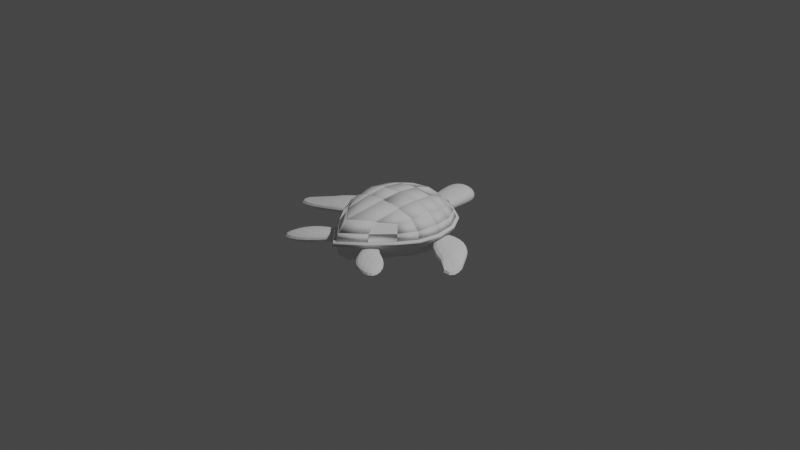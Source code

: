 # Source: Turtle.blend  (saved by Blender 3.3.6; exported with 4.5.12 LTS)
import bpy
from mathutils import Matrix  # noqa: F401  (used for matrix-valued properties, if any)

bpy.ops.wm.read_factory_settings(use_empty=True)
scene = bpy.context.scene
scene.name = 'Scene'

# ---- collections
col_collection = bpy.data.collections.new('Collection'); scene.collection.children.link(col_collection)

# ---- world
world_world = bpy.data.worlds.new('World'); scene.world = world_world
world_world.use_nodes = True; world_world.node_tree.nodes.clear()
_N = world_world.node_tree.nodes; _L = world_world.node_tree.links
n0 = _N.new('ShaderNodeOutputWorld'); n0.name = 'World Output'; n0.location = (300, 300)
n1 = _N.new('ShaderNodeBackground'); n1.name = 'Background'; n1.location = (10, 300)
n1.inputs[0].default_value = (0.05088, 0.05088, 0.05088, 1.0)
_L.new(n1.outputs[0], n0.inputs[0])
n0.is_active_output = True
world_world.color = (0.05088, 0.05088, 0.05088)
world_world.use_sun_shadow = False
world_world.sun_shadow_jitter_overblur = 0.0

# ---- cameras
cam_camera = bpy.data.cameras.new('Camera')
cam_camera.clip_end = 100.0
cam_camera.ortho_scale = 7.314

# ---- lights
light_light = bpy.data.lights.new('Light', 'POINT')
light_light.transmission_factor = 0.0
light_light.energy = 1000.0
light_light.shadow_soft_size = 0.1
light_light.shadow_maximum_resolution = 0.006
light_light.use_absolute_resolution = True

# ---- meshes
me_cubo_004 = bpy.data.meshes.new('Cubo.004')
me_cubo_004.from_pydata([(0.3224, -0.3224, -0.3224), (0.3224, -0.3224, 0.3224), (0.3224, 0.3224, -0.3224), (0.3224, 0.3224, 0.3224), (0.1913, 0.3695, -0.3695), (8.698e-09, 0.3931, -0.3931), (-5.115e-09, 0.3931, 0.3931), (0.1913, 0.3695, 0.3695), (0.3695, 0.3695, 0.1913), (0.3931, 0.3931, -1.37e-09), (0.3695, 0.3695, -0.1913), (0.3695, -0.1913, -0.3695), (0.3931, -1.351e-08, -0.3931), (0.3695, 0.1913, -0.3695), (0.3695, 0.1913, 0.3695), (0.3931, -3.901e-09, 0.3931), (0.3695, -0.1913, 0.3695), (0.3695, -0.3695, 0.1913), (0.3931, -0.3931, -1.37e-09), (0.3695, -0.3695, -0.1913), (-9.319e-09, -0.6586, -0.3931), (0.1913, -0.4722, -0.3695), (0.1913, -0.4722, 0.3695), (-2.113e-09, -0.6586, 0.3931), (1.47e-08, 0.5042, -0.2148), (4.494e-09, 0.5414, 0.07406), (-5.115e-09, 0.5042, 0.2148), (0.2039, 0.4701, -0.2039), (0.2148, 0.5042, 5.237e-09), (0.2039, 0.4701, 0.2039), (0.4701, 0.2039, -0.2039), (0.5042, 0.2148, -5.574e-09), (0.4701, 0.2039, 0.2039), (0.5042, -2.132e-08, -0.2148), (0.5414, -1.111e-08, 4.035e-09), (0.5042, 9.033e-10, 0.2148), (0.4701, -0.2039, -0.2039), (0.5042, -0.2148, 5.237e-09), (0.4701, -0.2039, 0.2039), (0.2039, -0.5729, -0.2039), (0.2148, -0.6069, -5.574e-09), (0.2039, -0.5729, 0.2039), (-1.773e-08, -0.7697, -0.2148), (-7.518e-09, -0.8069, 3.435e-09), (2.091e-09, -0.7697, 0.2148), (-6.317e-09, 0.2148, -0.5042), (0.2039, 0.2039, -0.4701), (-1.512e-09, -6.303e-09, -0.5414), (0.2148, -1.499e-09, -0.5042), (6.295e-09, -0.2148, -0.5042), (0.2039, -0.2039, -0.4701), (0.2039, 0.2039, 0.4701), (5.695e-09, 0.2148, 0.5042), (0.2148, -1.651e-08, 0.5042), (-2.113e-09, -1.171e-08, 0.5414), (0.2039, -0.2039, 0.4701), (-1.232e-08, -0.2148, 0.5042), (0.3859, 0.3859, 0.05812), (0.3859, -0.3859, 0.05812), (1.574e-09, 0.5301, 0.1393), (0.2115, 0.4938, 0.06195), (0.4938, 0.2115, 0.06195), (0.5301, -7.458e-09, 0.06527), (0.4938, -0.2115, 0.06195), (0.2115, -0.5966, 0.06195), (-4.598e-09, -0.7956, 0.06527), (0.1928, 0.371, 0.3784), (0.324, 0.324, 0.3314), (0.371, 0.1928, 0.3784), (0.2054, 0.2054, 0.4791), (0.0007005, 0.3953, 0.4057), (0.192, 0.3716, 0.3821), (0.2046, 0.2061, 0.4827), (0.0007005, 0.217, 0.5168), (0.000949, 0.3978, 0.4038), (0.1922, 0.3742, 0.3801), (0.000949, 0.5089, 0.2255), (0.2048, 0.4748, 0.2146), (1.574e-09, 0.5387, 0.1393), (-5.115e-09, 0.5128, 0.2148), (0.2039, 0.4787, 0.2039), (0.2115, 0.5025, 0.06195), (0.1919, 0.3705, 0.3717), (0.3231, 0.3234, 0.3247), (0.3701, 0.3705, 0.1936), (0.2045, 0.4711, 0.2061), (0.3253, 0.3242, 0.3288), (0.3723, 0.3712, 0.1977), (0.3723, 0.1931, 0.3759), (0.4729, 0.2056, 0.2103), (0.4966, 0.2132, 0.06397), (0.4729, 0.2056, 0.2059), (0.3722, 0.3712, 0.1933), (0.3887, 0.3876, 0.06015), (0.2136, 0.4971, 0.06437), (0.206, 0.4734, 0.2063), (0.3715, 0.3728, 0.1937), (0.388, 0.3892, 0.06055), (0.4941, 0.2115, 0.06213), (0.4704, 0.2039, 0.2041), (0.5045, 5.076e-05, 0.215), (0.5303, 5.075e-05, 0.06546), (0.5312, -0.0001927, 0.06597), (0.5053, -0.0001927, 0.2155), (0.4712, -0.2041, 0.2046), (0.4949, -0.2117, 0.06264), (0.3725, 0.1919, 0.3762), (0.3961, 0.0006032, 0.3999), (0.4731, 0.2045, 0.2107), (0.5072, 0.0006032, 0.2216), (0.3934, -6.816e-05, 0.3938), (0.3698, -0.1914, 0.3702), (0.5045, -6.815e-05, 0.2156), (0.4704, -0.2039, 0.2046), (0.3713, 0.1919, 0.3802), (0.3949, 0.0005953, 0.4038), (0.2057, 0.2045, 0.4808), (0.2167, 0.0005953, 0.5149), (0.193, 0.3712, 0.3796), (0.3242, 0.3242, 0.3326), (0.3712, 0.193, 0.3796), (0.2056, 0.2056, 0.4803), (0.0006857, 0.3952, 0.4055), (0.192, 0.3716, 0.3818), (0.2046, 0.206, 0.4825), (0.0006858, 0.217, 0.5165), (0.2042, 0.2042, 0.4759), (0.0002801, 0.2151, 0.51), (0.2151, 0.0002801, 0.51), (0.0002801, 0.0002801, 0.5472), (0.2147, 9.964e-05, 0.5021), (-9.966e-05, 9.964e-05, 0.5393), (0.2038, -0.2038, 0.468), (-9.967e-05, -0.2147, 0.5021), (0.3957, -0.0008506, 0.4084), (0.3721, -0.1921, 0.3848), (0.2175, -0.0008506, 0.5195), (0.2065, -0.2047, 0.4854), (0.3698, -0.1915, 0.3709), (0.3227, -0.3226, 0.3239), (0.1916, -0.4724, 0.3709), (0.2042, -0.2041, 0.4716), (0.3675, -0.1901, 0.3651), (0.3205, -0.3212, 0.3181), (0.3675, -0.3683, 0.1869), (0.4682, -0.2027, 0.1995), (0.3699, -0.1915, 0.3704), (0.3228, -0.3227, 0.3233), (0.3699, -0.3697, 0.1922), (0.4705, -0.2041, 0.2048), (0.4948, -0.2121, 0.06267), (0.4711, -0.2045, 0.2046), (0.3704, -0.3701, 0.192), (0.3869, -0.3865, 0.05885), (0.3224, -0.3224, 0.3224), (0.3695, -0.3695, 0.1913), (0.1913, -0.4722, 0.3695), (0.2039, -0.5729, 0.2039), (0.2168, -0.6009, 0.06588), (0.2091, -0.5772, 0.2078), (0.3747, -0.3737, 0.1952), (0.3912, -0.3902, 0.06206), (0.2163, -0.6005, 0.0655), (0.2086, -0.5767, 0.2074), (0.3742, -0.3733, 0.1948), (0.3907, -0.3898, 0.06167), (0.2155, -0.5998, 0.06494), (0.2079, -0.5761, 0.2069), (0.3735, -0.3727, 0.1943), (0.3899, -0.3892, 0.06111), (0.2137, -0.5989, 0.06356), (0.2061, -0.5752, 0.2055), (0.002194, -0.772, 0.2164), (0.002194, -0.7979, 0.06689), (0.1932, -0.4741, 0.3739), (0.00194, -0.6605, 0.3975), (0.2058, -0.5748, 0.2083), (0.00194, -0.7716, 0.2193), (0.1911, -0.472, 0.3671), (-0.0001919, -0.6584, 0.3907), (0.2037, -0.2037, 0.4677), (-0.0001919, -0.2146, 0.5018), (0.3711, -0.1924, 0.3774), (0.3241, -0.3235, 0.3304), (0.193, -0.4733, 0.3774), (0.2055, -0.2049, 0.478), (0.1911, -0.472, 0.3857), (-0.0001919, -0.6584, 0.4093), (0.2037, -0.2037, 0.4863), (-0.0001919, -0.2146, 0.5204), (0.2104, -0.002521, 0.5099), (-0.004429, -0.002521, 0.5471), (0.1994, -0.2064, 0.4758), (-0.004429, -0.2173, 0.5099)], [], [(24, 25, 28, 27), (59, 26, 79, 78), (7, 29, 77, 75), (7, 3, 83, 82), (60, 29, 95, 94), (27, 28, 9, 10), (4, 27, 10, 2), (5, 24, 27, 4), (30, 31, 34, 33), (62, 61, 98, 101), (33, 34, 37, 36), (35, 38, 104, 103), (2, 10, 30, 13), (10, 9, 31, 30), (8, 32, 91, 92), (3, 14, 88, 86), (15, 35, 109, 107), (15, 16, 111, 110), (17, 38, 145, 144), (38, 17, 152, 151), (36, 37, 18, 19), (11, 36, 19, 0), (12, 33, 36, 11), (13, 30, 33, 12), (39, 40, 43, 42), (64, 41, 171, 170), (0, 19, 39, 21), (19, 18, 40, 39), (64, 58, 161, 158), (22, 41, 157, 156), (22, 23, 175, 174), (21, 39, 42, 20), (45, 46, 48, 47), (47, 48, 50, 49), (5, 4, 46, 45), (4, 2, 13, 46), (46, 13, 12, 48), (48, 12, 11, 50), (50, 11, 0, 21), (49, 50, 21, 20), (53, 51, 126, 128), (56, 55, 132, 133), (3, 7, 66, 67), (6, 52, 73, 70), (23, 22, 178, 179), (55, 22, 140, 141), (16, 15, 134, 135), (51, 53, 117, 116), (18, 58, 64, 40), (40, 64, 65, 43), (37, 63, 58, 18), (9, 57, 61, 31), (34, 62, 63, 37), (31, 61, 62, 34), (28, 60, 57, 9), (25, 59, 60, 28), (69, 68, 120, 121), (14, 3, 67, 68), (51, 14, 68, 69), (7, 51, 69, 66), (72, 71, 123, 124), (7, 6, 70, 71), (52, 51, 72, 73), (51, 7, 71, 72), (76, 74, 75, 77), (29, 26, 76, 77), (6, 7, 75, 74), (26, 6, 74, 76), (78, 79, 80, 81), (60, 59, 78, 81), (29, 60, 81, 80), (26, 29, 80, 79), (85, 82, 83, 84), (29, 7, 82, 85), (3, 8, 84, 83), (8, 29, 85, 84), (87, 86, 88, 89), (32, 8, 87, 89), (8, 3, 86, 87), (14, 32, 89, 88), (93, 92, 91, 90), (32, 61, 90, 91), (61, 57, 93, 90), (57, 8, 92, 93), (94, 95, 96, 97), (29, 8, 96, 95), (57, 60, 94, 97), (8, 57, 97, 96), (98, 99, 100, 101), (61, 32, 99, 98), (35, 62, 101, 100), (32, 35, 100, 99), (102, 103, 104, 105), (62, 35, 103, 102), (63, 62, 102, 105), (38, 63, 105, 104), (108, 106, 107, 109), (14, 15, 107, 106), (35, 32, 108, 109), (32, 14, 106, 108), (112, 110, 111, 113), (38, 35, 112, 113), (35, 15, 110, 112), (16, 38, 113, 111), (114, 116, 117, 115), (53, 15, 115, 117), (14, 51, 116, 114), (15, 14, 114, 115), (119, 118, 121, 120), (68, 67, 119, 120), (66, 69, 121, 118), (67, 66, 118, 119), (123, 122, 125, 124), (71, 70, 122, 123), (70, 73, 125, 122), (73, 72, 124, 125), (126, 127, 129, 128), (52, 54, 129, 127), (51, 52, 127, 126), (54, 53, 128, 129), (131, 133, 193, 191), (55, 53, 130, 132), (54, 56, 133, 131), (53, 54, 131, 130), (134, 136, 137, 135), (15, 53, 136, 134), (53, 55, 137, 136), (55, 16, 135, 137), (141, 140, 184, 185), (1, 16, 138, 139), (16, 55, 141, 138), (22, 1, 139, 140), (144, 145, 149, 148), (16, 1, 143, 142), (38, 16, 142, 145), (1, 17, 144, 143), (149, 146, 147, 148), (143, 144, 148, 147), (145, 142, 146, 149), (142, 143, 147, 146), (150, 151, 152, 153), (17, 58, 153, 152), (63, 38, 151, 150), (58, 63, 150, 153), (155, 154, 156, 157), (1, 22, 156, 154), (17, 1, 154, 155), (41, 17, 155, 157), (161, 160, 164, 165), (41, 64, 158, 159), (58, 17, 160, 161), (17, 41, 159, 160), (162, 165, 169, 166), (159, 158, 162, 163), (158, 161, 165, 162), (160, 159, 163, 164), (169, 168, 167, 166), (164, 163, 167, 168), (165, 164, 168, 169), (163, 162, 166, 167), (170, 171, 172, 173), (65, 64, 170, 173), (44, 65, 173, 172), (41, 44, 172, 171), (176, 174, 175, 177), (41, 22, 174, 176), (44, 41, 176, 177), (23, 44, 177, 175), (178, 180, 188, 186), (22, 55, 180, 178), (55, 56, 181, 180), (56, 23, 179, 181), (182, 185, 184, 183), (139, 138, 182, 183), (138, 141, 185, 182), (140, 139, 183, 184), (188, 189, 187, 186), (180, 181, 189, 188), (181, 179, 187, 189), (179, 178, 186, 187), (190, 191, 193, 192), (130, 131, 191, 190), (133, 132, 192, 193), (132, 130, 190, 192)])
me_cubo_004.polygons.foreach_set('use_smooth', [1, 0, 1, 1, 1, 1, 1, 1, 1, 1, 1, 1, 1, 1, 1, 1, 1, 1, 1, 1, 1, 1, 1, 1, 1, 1, 1, 1, 1, 1, 1, 1, 1, 1, 1, 1, 1, 1, 1, 1, 1, 1, 1, 0, 1, 1, 1, 1, 1, 1, 1, 1, 1, 1, 1, 1, 1, 1, 1, 1, 1, 1, 1, 1, 1, 1, 1, 0, 1, 1, 1, 1, 1, 1, 1, 1, 1, 1, 1, 1, 1, 1, 1, 1, 1, 1, 1, 1, 1, 1, 1, 1, 1, 1, 1, 1, 1, 1, 1, 1, 1, 1, 1, 1, 1, 1, 1, 1, 1, 1, 1, 1, 1, 1, 0, 1, 1, 0, 1, 1, 0, 1, 0, 1, 1, 1, 1, 1, 1, 1, 1, 1, 1, 1, 1, 1, 1, 1, 1, 1, 1, 1, 1, 1, 1, 1, 1, 1, 1, 1, 1, 1, 1, 1, 1, 1, 1, 1, 1, 1, 1, 1, 0, 1, 1, 1, 1, 0, 1, 1, 1, 0, 1, 1, 1, 1, 1, 1, 0, 1, 1, 1, 1, 1])
_uv = me_cubo_004.uv_layers.new(name='MapaUV')
_uv.uv.foreach_set('vector', [0.4375, 0.375, 0.5, 0.375, 0.5, 0.4375, 0.4375, 0.4375, 0.0, 0.0, 0.0, 0.0, 0.0, 0.0, 0.0, 0.0, 0.625, 0.4375, 0.5625, 0.4375, 0.5625, 0.4375, 0.625, 0.4375, 0.625, 0.4375, 0.625, 0.5, 0.625, 0.5, 0.625, 0.4375, 0.519, 0.4375, 0.5625, 0.4375, 0.5625, 0.4375, 0.519, 0.4375, 0.4375, 0.4375, 0.5, 0.4375, 0.5, 0.5, 0.4375, 0.5, 0.375, 0.4375, 0.4375, 0.4375, 0.4375, 0.5, 0.375, 0.5, 0.375, 0.375, 0.4375, 0.375, 0.4375, 0.4375, 0.375, 0.4375, 0.4375, 0.5625, 0.5, 0.5625, 0.5, 0.625, 0.4375, 0.625, 0.519, 0.625, 0.519, 0.5625, 0.519, 0.5625, 0.519, 0.625, 0.4375, 0.625, 0.5, 0.625, 0.5, 0.6875, 0.4375, 0.6875, 0.5625, 0.625, 0.5625, 0.6875, 0.5625, 0.6875, 0.5625, 0.625, 0.375, 0.5, 0.4375, 0.5, 0.4375, 0.5625, 0.375, 0.5625, 0.4375, 0.5, 0.5, 0.5, 0.5, 0.5625, 0.4375, 0.5625, 0.5625, 0.5, 0.5625, 0.5625, 0.5625, 0.5625, 0.5625, 0.5, 0.625, 0.5, 0.625, 0.5625, 0.625, 0.5625, 0.625, 0.5, 0.625, 0.625, 0.5625, 0.625, 0.5625, 0.625, 0.625, 0.625, 0.625, 0.625, 0.625, 0.6875, 0.625, 0.6875, 0.625, 0.625, 0.5625, 0.75, 0.5625, 0.6875, 0.5625, 0.6875, 0.5625, 0.75, 0.5625, 0.6875, 0.5625, 0.75, 0.5625, 0.75, 0.5625, 0.6875, 0.4375, 0.6875, 0.5, 0.6875, 0.5, 0.75, 0.4375, 0.75, 0.375, 0.6875, 0.4375, 0.6875, 0.4375, 0.75, 0.375, 0.75, 0.375, 0.625, 0.4375, 0.625, 0.4375, 0.6875, 0.375, 0.6875, 0.375, 0.5625, 0.4375, 0.5625, 0.4375, 0.625, 0.375, 0.625, 0.4375, 0.8125, 0.5, 0.8125, 0.5, 0.875, 0.4375, 0.875, 0.519, 0.8125, 0.5625, 0.8125, 0.5625, 0.8125, 0.519, 0.8125, 0.375, 0.75, 0.4375, 0.75, 0.4375, 0.8125, 0.375, 0.8125, 0.4375, 0.75, 0.5, 0.75, 0.5, 0.8125, 0.4375, 0.8125, 0.519, 0.8125, 0.519, 0.75, 0.519, 0.75, 0.519, 0.8125, 0.625, 0.8125, 0.5625, 0.8125, 0.5625, 0.8125, 0.625, 0.8125, 0.6875, 0.75, 0.75, 0.75, 0.75, 0.75, 0.6875, 0.75, 0.375, 0.8125, 0.4375, 0.8125, 0.4375, 0.875, 0.375, 0.875, 0.25, 0.5625, 0.3125, 0.5625, 0.3125, 0.625, 0.25, 0.625, 0.25, 0.625, 0.3125, 0.625, 0.3125, 0.6875, 0.25, 0.6875, 0.25, 0.5, 0.3125, 0.5, 0.3125, 0.5625, 0.25, 0.5625, 0.3125, 0.5, 0.375, 0.5, 0.375, 0.5625, 0.3125, 0.5625, 0.3125, 0.5625, 0.375, 0.5625, 0.375, 0.625, 0.3125, 0.625, 0.3125, 0.625, 0.375, 0.625, 0.375, 0.6875, 0.3125, 0.6875, 0.3125, 0.6875, 0.375, 0.6875, 0.375, 0.75, 0.3125, 0.75, 0.25, 0.6875, 0.3125, 0.6875, 0.3125, 0.75, 0.25, 0.75, 0.6875, 0.625, 0.6875, 0.5625, 0.6875, 0.5625, 0.6875, 0.625, 0.75, 0.6875, 0.6875, 0.6875, 0.6875, 0.6875, 0.75, 0.6875, 0.625, 0.5, 0.625, 0.4375, 0.625, 0.4375, 0.625, 0.5, 0.0, 0.0, 0.0, 0.0, 0.0, 0.0, 0.0, 0.0, 0.75, 0.75, 0.6875, 0.75, 0.6875, 0.75, 0.75, 0.75, 0.6875, 0.6875, 0.6875, 0.75, 0.6875, 0.75, 0.6875, 0.6875, 0.625, 0.6875, 0.625, 0.625, 0.625, 0.625, 0.625, 0.6875, 0.6875, 0.5625, 0.6875, 0.625, 0.6875, 0.625, 0.6875, 0.5625, 0.5, 0.75, 0.519, 0.75, 0.519, 0.8125, 0.5, 0.8125, 0.5, 0.8125, 0.519, 0.8125, 0.519, 0.875, 0.5, 0.875, 0.5, 0.6875, 0.519, 0.6875, 0.519, 0.75, 0.5, 0.75, 0.5, 0.5, 0.519, 0.5, 0.519, 0.5625, 0.5, 0.5625, 0.5, 0.625, 0.519, 0.625, 0.519, 0.6875, 0.5, 0.6875, 0.5, 0.5625, 0.519, 0.5625, 0.519, 0.625, 0.5, 0.625, 0.5, 0.4375, 0.519, 0.4375, 0.519, 0.5, 0.5, 0.5, 0.5, 0.375, 0.519, 0.375, 0.519, 0.4375, 0.5, 0.4375, 0.6875, 0.5625, 0.625, 0.5625, 0.625, 0.5625, 0.6875, 0.5625, 0.625, 0.5625, 0.625, 0.5, 0.625, 0.5, 0.625, 0.5625, 0.6875, 0.5625, 0.625, 0.5625, 0.625, 0.5625, 0.6875, 0.5625, 0.6875, 0.5, 0.6875, 0.5625, 0.6875, 0.5625, 0.6875, 0.5, 0.6875, 0.5625, 0.6875, 0.5, 0.6875, 0.5, 0.6875, 0.5625, 0.625, 0.4375, 0.625, 0.375, 0.625, 0.375, 0.625, 0.4375, 0.75, 0.5625, 0.6875, 0.5625, 0.6875, 0.5625, 0.75, 0.5625, 0.6875, 0.5625, 0.6875, 0.5, 0.6875, 0.5, 0.6875, 0.5625, 0.5625, 0.375, 0.625, 0.375, 0.625, 0.4375, 0.5625, 0.4375, 0.5625, 0.4375, 0.5625, 0.375, 0.5625, 0.375, 0.5625, 0.4375, 0.625, 0.375, 0.625, 0.4375, 0.625, 0.4375, 0.625, 0.375, 0.0, 0.0, 0.0, 0.0, 0.0, 0.0, 0.0, 0.0, 0.519, 0.375, 0.5625, 0.375, 0.5625, 0.4375, 0.519, 0.4375, 0.519, 0.4375, 0.519, 0.375, 0.519, 0.375, 0.519, 0.4375, 0.5625, 0.4375, 0.519, 0.4375, 0.519, 0.4375, 0.5625, 0.4375, 0.5625, 0.375, 0.5625, 0.4375, 0.5625, 0.4375, 0.5625, 0.375, 0.5625, 0.4375, 0.625, 0.4375, 0.625, 0.5, 0.5625, 0.5, 0.5625, 0.4375, 0.625, 0.4375, 0.625, 0.4375, 0.5625, 0.4375, 0.625, 0.5, 0.5625, 0.5, 0.5625, 0.5, 0.625, 0.5, 0.5625, 0.5, 0.5625, 0.4375, 0.5625, 0.4375, 0.5625, 0.5, 0.5625, 0.5, 0.625, 0.5, 0.625, 0.5625, 0.5625, 0.5625, 0.5625, 0.5625, 0.5625, 0.5, 0.5625, 0.5, 0.5625, 0.5625, 0.5625, 0.5, 0.625, 0.5, 0.625, 0.5, 0.5625, 0.5, 0.625, 0.5625, 0.5625, 0.5625, 0.5625, 0.5625, 0.625, 0.5625, 0.519, 0.5, 0.5625, 0.5, 0.5625, 0.5625, 0.519, 0.5625, 0.5625, 0.5625, 0.519, 0.5625, 0.519, 0.5625, 0.5625, 0.5625, 0.519, 0.5625, 0.519, 0.5, 0.519, 0.5, 0.519, 0.5625, 0.519, 0.5, 0.5625, 0.5, 0.5625, 0.5, 0.519, 0.5, 0.519, 0.4375, 0.5625, 0.4375, 0.5625, 0.5, 0.519, 0.5, 0.5625, 0.4375, 0.5625, 0.5, 0.5625, 0.5, 0.5625, 0.4375, 0.519, 0.5, 0.519, 0.4375, 0.519, 0.4375, 0.519, 0.5, 0.5625, 0.5, 0.519, 0.5, 0.519, 0.5, 0.5625, 0.5, 0.519, 0.5625, 0.5625, 0.5625, 0.5625, 0.625, 0.519, 0.625, 0.519, 0.5625, 0.5625, 0.5625, 0.5625, 0.5625, 0.519, 0.5625, 0.5625, 0.625, 0.519, 0.625, 0.519, 0.625, 0.5625, 0.625, 0.5625, 0.5625, 0.5625, 0.625, 0.5625, 0.625, 0.5625, 0.5625, 0.519, 0.625, 0.5625, 0.625, 0.5625, 0.6875, 0.519, 0.6875, 0.519, 0.625, 0.5625, 0.625, 0.5625, 0.625, 0.519, 0.625, 0.519, 0.6875, 0.519, 0.625, 0.519, 0.625, 0.519, 0.6875, 0.5625, 0.6875, 0.519, 0.6875, 0.519, 0.6875, 0.5625, 0.6875, 0.5625, 0.5625, 0.625, 0.5625, 0.625, 0.625, 0.5625, 0.625, 0.625, 0.5625, 0.625, 0.625, 0.625, 0.625, 0.625, 0.5625, 0.5625, 0.625, 0.5625, 0.5625, 0.5625, 0.5625, 0.5625, 0.625, 0.5625, 0.5625, 0.625, 0.5625, 0.625, 0.5625, 0.5625, 0.5625, 0.5625, 0.625, 0.625, 0.625, 0.625, 0.6875, 0.5625, 0.6875, 0.5625, 0.6875, 0.5625, 0.625, 0.5625, 0.625, 0.5625, 0.6875, 0.5625, 0.625, 0.625, 0.625, 0.625, 0.625, 0.5625, 0.625, 0.625, 0.6875, 0.5625, 0.6875, 0.5625, 0.6875, 0.625, 0.6875, 0.625, 0.5625, 0.6875, 0.5625, 0.6875, 0.625, 0.625, 0.625, 0.6875, 0.625, 0.625, 0.625, 0.625, 0.625, 0.6875, 0.625, 0.625, 0.5625, 0.6875, 0.5625, 0.6875, 0.5625, 0.625, 0.5625, 0.625, 0.625, 0.625, 0.5625, 0.625, 0.5625, 0.625, 0.625, 0.625, 0.5, 0.6875, 0.5, 0.6875, 0.5625, 0.625, 0.5625, 0.625, 0.5625, 0.625, 0.5, 0.625, 0.5, 0.625, 0.5625, 0.6875, 0.5, 0.6875, 0.5625, 0.6875, 0.5625, 0.6875, 0.5, 0.625, 0.5, 0.625, 0.4375, 0.625, 0.4375, 0.625, 0.5, 0.6875, 0.5, 0.75, 0.5, 0.75, 0.5625, 0.6875, 0.5625, 0.625, 0.4375, 0.625, 0.375, 0.625, 0.375, 0.625, 0.4375, 0.0, 0.0, 0.0, 0.0, 0.0, 0.0, 0.0, 0.0, 0.75, 0.5625, 0.6875, 0.5625, 0.6875, 0.5625, 0.75, 0.5625, 0.6875, 0.5625, 0.75, 0.5625, 0.75, 0.625, 0.6875, 0.625, 0.0, 0.0, 0.0, 0.0, 0.0, 0.0, 0.0, 0.0, 0.6875, 0.5625, 0.75, 0.5625, 0.75, 0.5625, 0.6875, 0.5625, 0.75, 0.625, 0.6875, 0.625, 0.6875, 0.625, 0.75, 0.625, 0.0, 0.0, 0.0, 0.0, 0.0, 0.0, 0.0, 0.0, 0.6875, 0.6875, 0.6875, 0.625, 0.6875, 0.625, 0.6875, 0.6875, 0.0, 0.0, 0.0, 0.0, 0.0, 0.0, 0.0, 0.0, 0.6875, 0.625, 0.75, 0.625, 0.75, 0.625, 0.6875, 0.625, 0.625, 0.625, 0.6875, 0.625, 0.6875, 0.6875, 0.625, 0.6875, 0.625, 0.625, 0.6875, 0.625, 0.6875, 0.625, 0.625, 0.625, 0.6875, 0.625, 0.6875, 0.6875, 0.6875, 0.6875, 0.6875, 0.625, 0.6875, 0.6875, 0.625, 0.6875, 0.625, 0.6875, 0.6875, 0.6875, 0.6875, 0.6875, 0.6875, 0.75, 0.6875, 0.75, 0.6875, 0.6875, 0.625, 0.75, 0.625, 0.6875, 0.625, 0.6875, 0.625, 0.75, 0.625, 0.6875, 0.6875, 0.6875, 0.6875, 0.6875, 0.625, 0.6875, 0.625, 0.8125, 0.625, 0.75, 0.625, 0.75, 0.625, 0.8125, 0.5625, 0.75, 0.5625, 0.6875, 0.5625, 0.6875, 0.5625, 0.75, 0.625, 0.6875, 0.625, 0.75, 0.625, 0.75, 0.625, 0.6875, 0.5625, 0.6875, 0.625, 0.6875, 0.625, 0.6875, 0.5625, 0.6875, 0.625, 0.75, 0.5625, 0.75, 0.5625, 0.75, 0.625, 0.75, 0.5625, 0.6875, 0.625, 0.6875, 0.625, 0.75, 0.5625, 0.75, 0.625, 0.75, 0.5625, 0.75, 0.5625, 0.75, 0.625, 0.75, 0.5625, 0.6875, 0.625, 0.6875, 0.625, 0.6875, 0.5625, 0.6875, 0.625, 0.6875, 0.625, 0.75, 0.625, 0.75, 0.625, 0.6875, 0.519, 0.6875, 0.5625, 0.6875, 0.5625, 0.75, 0.519, 0.75, 0.5625, 0.75, 0.519, 0.75, 0.519, 0.75, 0.5625, 0.75, 0.519, 0.6875, 0.5625, 0.6875, 0.5625, 0.6875, 0.519, 0.6875, 0.519, 0.75, 0.519, 0.6875, 0.519, 0.6875, 0.519, 0.75, 0.5625, 0.75, 0.625, 0.75, 0.625, 0.8125, 0.5625, 0.8125, 0.625, 0.75, 0.625, 0.8125, 0.625, 0.8125, 0.625, 0.75, 0.5625, 0.75, 0.625, 0.75, 0.625, 0.75, 0.5625, 0.75, 0.5625, 0.8125, 0.5625, 0.75, 0.5625, 0.75, 0.5625, 0.8125, 0.519, 0.75, 0.5625, 0.75, 0.5625, 0.75, 0.519, 0.75, 0.5625, 0.8125, 0.519, 0.8125, 0.519, 0.8125, 0.5625, 0.8125, 0.519, 0.75, 0.5625, 0.75, 0.5625, 0.75, 0.519, 0.75, 0.5625, 0.75, 0.5625, 0.8125, 0.5625, 0.8125, 0.5625, 0.75, 0.519, 0.8125, 0.519, 0.75, 0.519, 0.75, 0.519, 0.8125, 0.5625, 0.8125, 0.519, 0.8125, 0.519, 0.8125, 0.5625, 0.8125, 0.519, 0.8125, 0.519, 0.75, 0.519, 0.75, 0.519, 0.8125, 0.5625, 0.75, 0.5625, 0.8125, 0.5625, 0.8125, 0.5625, 0.75, 0.519, 0.75, 0.5625, 0.75, 0.5625, 0.8125, 0.519, 0.8125, 0.5625, 0.75, 0.5625, 0.8125, 0.5625, 0.8125, 0.5625, 0.75, 0.519, 0.75, 0.5625, 0.75, 0.5625, 0.75, 0.519, 0.75, 0.5625, 0.8125, 0.519, 0.8125, 0.519, 0.8125, 0.5625, 0.8125, 0.519, 0.8125, 0.5625, 0.8125, 0.5625, 0.875, 0.519, 0.875, 0.519, 0.875, 0.519, 0.8125, 0.519, 0.8125, 0.519, 0.875, 0.0, 0.0, 0.0, 0.0, 0.0, 0.0, 0.0, 0.0, 0.5625, 0.8125, 0.5625, 0.875, 0.5625, 0.875, 0.5625, 0.8125, 0.5625, 0.8125, 0.625, 0.8125, 0.625, 0.875, 0.5625, 0.875, 0.5625, 0.8125, 0.625, 0.8125, 0.625, 0.8125, 0.5625, 0.8125, 0.5625, 0.875, 0.5625, 0.8125, 0.5625, 0.8125, 0.5625, 0.875, 0.0, 0.0, 0.0, 0.0, 0.0, 0.0, 0.0, 0.0, 0.6875, 0.75, 0.6875, 0.6875, 0.6875, 0.6875, 0.6875, 0.75, 0.6875, 0.75, 0.6875, 0.6875, 0.6875, 0.6875, 0.6875, 0.75, 0.6875, 0.6875, 0.75, 0.6875, 0.75, 0.6875, 0.6875, 0.6875, 0.0, 0.0, 0.0, 0.0, 0.0, 0.0, 0.0, 0.0, 0.625, 0.6875, 0.6875, 0.6875, 0.6875, 0.75, 0.625, 0.75, 0.625, 0.75, 0.625, 0.6875, 0.625, 0.6875, 0.625, 0.75, 0.625, 0.6875, 0.6875, 0.6875, 0.6875, 0.6875, 0.625, 0.6875, 0.625, 0.8125, 0.625, 0.75, 0.625, 0.75, 0.625, 0.8125, 0.6875, 0.6875, 0.75, 0.6875, 0.75, 0.75, 0.6875, 0.75, 0.6875, 0.6875, 0.75, 0.6875, 0.75, 0.6875, 0.6875, 0.6875, 0.0, 0.0, 0.0, 0.0, 0.0, 0.0, 0.0, 0.0, 0.75, 0.75, 0.6875, 0.75, 0.6875, 0.75, 0.75, 0.75, 0.6875, 0.625, 0.75, 0.625, 0.75, 0.6875, 0.6875, 0.6875, 0.6875, 0.625, 0.75, 0.625, 0.75, 0.625, 0.6875, 0.625, 0.75, 0.6875, 0.6875, 0.6875, 0.6875, 0.6875, 0.75, 0.6875, 0.6875, 0.6875, 0.6875, 0.625, 0.6875, 0.625, 0.6875, 0.6875])
me_cubo_004.update()
me_plano = bpy.data.meshes.new('Plano')
me_plano.from_pydata([(-0.6833, 0.5421, -0.06436), (-0.1359, 0.5644, -0.06436), (0.347, 0.08485, -0.06436), (0.3794, -0.4337, -0.06436), (-0.409, -0.08065, -0.06436), (-0.6833, 0.5421, -0.1931), (-0.1359, 0.5644, -0.1931), (0.347, 0.08485, -0.1931), (0.5441, -0.6722, -0.1931), (-0.409, -0.08065, -0.1931), (-0.5734, 0.5625, -0.05497), (-0.4092, 0.5725, -0.05026), (-0.249, 0.5736, -0.05497), (-0.03165, 0.4777, -0.05497), (0.108, 0.3437, -0.05026), (0.2484, 0.1983, -0.05497), (0.3752, -0.03364, -0.05497), (0.3965, -0.1925, -0.05026), (0.3993, -0.342, -0.05497), (0.2351, -0.3927, -0.05497), (0.009285, -0.3015, -0.05026), (-0.233, -0.183, -0.05497), (-0.5071, 0.06324, -0.05497), (-0.6064, 0.2548, -0.05026), (-0.6675, 0.4301, -0.05497), (-0.5734, 0.5625, -0.2025), (-0.4092, 0.5725, -0.2072), (-0.249, 0.5736, -0.2025), (-0.03165, 0.4777, -0.2025), (0.108, 0.3437, -0.2072), (0.2484, 0.1983, -0.2025), (0.54, -0.2721, -0.2025), (0.5613, -0.431, -0.2072), (0.5641, -0.5805, -0.2025), (0.3999, -0.6312, -0.2025), (0.009285, -0.3015, -0.2072), (-0.233, -0.183, -0.2025), (-0.5071, 0.06324, -0.2025), (-0.6064, 0.2548, -0.2072), (-0.6675, 0.4301, -0.2025), (-0.7566, 0.5954, -0.09054), (-0.7925, 0.6217, -0.1287), (-0.7566, 0.5954, -0.1669), (-0.1314, 0.6104, -0.1669), (-0.1284, 0.6322, -0.1287), (-0.1314, 0.6104, -0.09054), (0.6157, -0.7492, -0.09054), (0.6519, -0.7874, -0.1287), (0.6157, -0.7492, -0.1669), (-0.454, -0.1051, -0.1669), (-0.4766, -0.1169, -0.1287), (-0.454, -0.1051, -0.09054), (0.3892, 0.08707, -0.1669), (0.4086, 0.08894, -0.1287), (0.3892, 0.08707, -0.09054), (-0.1004, 0.1354, -0.01859), (-0.4892, 0.404, -0.0348), (-0.2912, 0.398, -0.02774), (-0.1356, 0.432, -0.0348), (0.02737, 0.2568, -0.02774), (0.2163, 0.09052, -0.0348), (0.1939, -0.06023, -0.02774), (0.2051, -0.2373, -0.0348), (-0.04176, -0.1176, -0.02774), (-0.2983, -0.01227, -0.0348), (-0.3901, 0.2, -0.02774), (-0.1004, 0.1354, -0.2389), (-0.4892, 0.404, -0.2227), (-0.3901, 0.2, -0.2297), (-0.2983, -0.01227, -0.2227), (-0.04176, -0.1176, -0.2297), (0.2051, -0.2373, -0.2227), (0.1939, -0.06023, -0.2297), (0.2163, 0.09052, -0.2227), (0.02737, 0.2568, -0.2297), (-0.1356, 0.432, -0.2227), (-0.2912, 0.398, -0.2297), (-0.3011, 0.6618, -0.08803), (-0.4803, 0.6788, -0.08584), (-0.6446, 0.6612, -0.08803), (-0.3138, 0.692, -0.1287), (-0.5045, 0.7149, -0.1287), (-0.675, 0.6956, -0.1287), (-0.3011, 0.6618, -0.1694), (-0.4803, 0.6788, -0.1716), (-0.6446, 0.6612, -0.1694), (-0.2198, -0.2768, -0.08803), (0.04154, -0.4151, -0.08584), (0.4456, -0.7399, -0.08803), (-0.2236, -0.3052, -0.1287), (0.05231, -0.4534, -0.1287), (0.4692, -0.7808, -0.1287), (-0.2198, -0.2768, -0.1694), (0.04154, -0.4151, -0.1716), (0.4456, -0.7399, -0.1694), (0.2825, 0.2507, -0.08803), (0.1568, 0.3973, -0.08584), (0.01906, 0.5204, -0.08803), (0.2979, 0.2651, -0.1287), (0.1733, 0.4153, -0.1287), (0.03328, 0.5388, -0.1287), (0.2825, 0.2507, -0.1694), (0.1568, 0.3973, -0.1716), (0.01906, 0.5204, -0.1694), (-0.7865, 0.4666, -0.08803), (-0.7406, 0.2894, -0.08584), (-0.6281, 0.08958, -0.08803), (-0.8295, 0.4847, -0.1287), (-0.7857, 0.3009, -0.1287), (-0.6671, 0.09266, -0.1287), (-0.7865, 0.4666, -0.1694), (-0.7406, 0.2894, -0.1716), (-0.6281, 0.08958, -0.1694), (0.6878, -0.6638, -0.08803), (0.6855, -0.5118, -0.08584), (0.6358, -0.3313, -0.08803), (0.732, -0.698, -0.1287), (0.7275, -0.5392, -0.1287), (0.6673, -0.3462, -0.1287), (0.6878, -0.6638, -0.1694), (0.6855, -0.5118, -0.1716), (0.6358, -0.3313, -0.1694)], [], [(56, 57, 55, 65), (58, 59, 55, 57), (60, 61, 55, 59), (62, 63, 55, 61), (64, 65, 55, 63), (0, 10, 56, 24), (10, 11, 57, 56), (24, 56, 65, 23), (1, 13, 58, 12), (13, 14, 59, 58), (12, 58, 57, 11), (2, 16, 60, 15), (16, 17, 61, 60), (15, 60, 59, 14), (3, 19, 62, 18), (19, 20, 63, 62), (18, 62, 61, 17), (4, 22, 64, 21), (22, 23, 65, 64), (21, 64, 63, 20), (67, 68, 66, 76), (69, 70, 66, 68), (71, 72, 66, 70), (73, 74, 66, 72), (75, 76, 66, 74), (5, 39, 67, 25), (39, 38, 68, 67), (25, 67, 76, 26), (9, 36, 69, 37), (36, 35, 70, 69), (37, 69, 68, 38), (8, 33, 71, 34), (33, 32, 72, 71), (34, 71, 70, 35), (7, 30, 73, 31), (30, 29, 74, 73), (31, 73, 72, 32), (6, 27, 75, 28), (27, 26, 76, 75), (28, 75, 74, 29), (77, 78, 81, 80), (78, 79, 82, 81), (80, 81, 84, 83), (81, 82, 85, 84), (1, 12, 77, 45), (12, 11, 78, 77), (11, 10, 79, 78), (10, 0, 40, 79), (79, 40, 41, 82), (82, 41, 42, 85), (85, 42, 5, 25), (84, 85, 25, 26), (83, 84, 26, 27), (43, 83, 27, 6), (44, 80, 83, 43), (45, 77, 80, 44), (86, 87, 90, 89), (87, 88, 91, 90), (89, 90, 93, 92), (90, 91, 94, 93), (4, 21, 86, 51), (21, 20, 87, 86), (20, 19, 88, 87), (19, 3, 46, 88), (88, 46, 47, 91), (91, 47, 48, 94), (94, 48, 8, 34), (93, 94, 34, 35), (92, 93, 35, 36), (49, 92, 36, 9), (50, 89, 92, 49), (51, 86, 89, 50), (95, 96, 99, 98), (96, 97, 100, 99), (98, 99, 102, 101), (99, 100, 103, 102), (2, 15, 95, 54), (15, 14, 96, 95), (14, 13, 97, 96), (13, 1, 45, 97), (97, 45, 44, 100), (100, 44, 43, 103), (103, 43, 6, 28), (102, 103, 28, 29), (101, 102, 29, 30), (52, 101, 30, 7), (53, 98, 101, 52), (54, 95, 98, 53), (104, 105, 108, 107), (105, 106, 109, 108), (107, 108, 111, 110), (108, 109, 112, 111), (0, 24, 104, 40), (24, 23, 105, 104), (23, 22, 106, 105), (22, 4, 51, 106), (106, 51, 50, 109), (109, 50, 49, 112), (112, 49, 9, 37), (111, 112, 37, 38), (110, 111, 38, 39), (42, 110, 39, 5), (41, 107, 110, 42), (40, 104, 107, 41), (113, 114, 117, 116), (114, 115, 118, 117), (116, 117, 120, 119), (117, 118, 121, 120), (3, 18, 113, 46), (18, 17, 114, 113), (17, 16, 115, 114), (16, 2, 54, 115), (115, 54, 53, 118), (118, 53, 52, 121), (121, 52, 7, 31), (120, 121, 31, 32), (119, 120, 32, 33), (48, 119, 33, 8), (47, 116, 119, 48), (46, 113, 116, 47)])
_uv = me_plano.uv_layers.new(name='MapaUV')
_uv.uv.foreach_set('vector', [0.1917, 0.7495, 0.3306, 0.7353, 0.4498, 0.5677, 0.258, 0.6124, 0.4415, 0.751, 0.5301, 0.647, 0.4498, 0.5677, 0.3306, 0.7353, 0.6362, 0.5524, 0.6396, 0.4422, 0.4498, 0.5677, 0.5301, 0.647, 0.6716, 0.3112, 0.4907, 0.4017, 0.4498, 0.5677, 0.6396, 0.4422, 0.308, 0.4743, 0.258, 0.6124, 0.4498, 0.5677, 0.4907, 0.4017, 0.0, 0.8964, 0.1213, 0.8829, 0.1917, 0.7495, 0.04209, 0.7773, 0.1213, 0.8829, 0.2426, 0.8694, 0.3306, 0.7353, 0.1917, 0.7495, 0.04209, 0.7773, 0.1917, 0.7495, 0.258, 0.6124, 0.08417, 0.6582, 0.4852, 0.8425, 0.538, 0.7791, 0.4415, 0.751, 0.3639, 0.856, 0.538, 0.7791, 0.5908, 0.7158, 0.5301, 0.647, 0.4415, 0.751, 0.3639, 0.856, 0.4415, 0.751, 0.3306, 0.7353, 0.2426, 0.8694, 0.6964, 0.589, 0.7471, 0.4644, 0.6362, 0.5524, 0.6436, 0.6524, 0.7471, 0.4644, 0.7978, 0.3398, 0.6396, 0.4422, 0.6362, 0.5524, 0.6436, 0.6524, 0.6362, 0.5524, 0.5301, 0.647, 0.5908, 0.7158, 0.8992, 0.09054, 0.7165, 0.1729, 0.6716, 0.3112, 0.8485, 0.2152, 0.7165, 0.1729, 0.5338, 0.2553, 0.4907, 0.4017, 0.6716, 0.3112, 0.8485, 0.2152, 0.6716, 0.3112, 0.6396, 0.4422, 0.7978, 0.3398, 0.1683, 0.42, 0.1263, 0.5391, 0.308, 0.4743, 0.3511, 0.3377, 0.1263, 0.5391, 0.08417, 0.6582, 0.258, 0.6124, 0.308, 0.4743, 0.3511, 0.3377, 0.308, 0.4743, 0.4907, 0.4017, 0.5338, 0.2553, 0.2724, 0.6902, 0.3176, 0.5972, 0.4498, 0.5677, 0.3628, 0.6875, 0.3595, 0.5003, 0.4766, 0.4523, 0.4498, 0.5677, 0.3176, 0.5972, 0.5892, 0.3977, 0.584, 0.4784, 0.4498, 0.5677, 0.4766, 0.4523, 0.5943, 0.5472, 0.5081, 0.6231, 0.4498, 0.5677, 0.584, 0.4784, 0.4337, 0.703, 0.3628, 0.6875, 0.4498, 0.5677, 0.5081, 0.6231, 0.1839, 0.7532, 0.1911, 0.7022, 0.2724, 0.6902, 0.234, 0.7625, 0.1911, 0.7022, 0.2189, 0.6222, 0.3176, 0.5972, 0.2724, 0.6902, 0.234, 0.7625, 0.2724, 0.6902, 0.3628, 0.6875, 0.3089, 0.7671, 0.309, 0.4691, 0.3893, 0.4224, 0.3595, 0.5003, 0.2643, 0.5348, 0.3893, 0.4224, 0.4998, 0.3684, 0.4766, 0.4523, 0.3595, 0.5003, 0.2643, 0.5348, 0.3595, 0.5003, 0.3176, 0.5972, 0.2189, 0.6222, 0.6687, 0.3081, 0.6778, 0.3499, 0.5892, 0.3977, 0.6029, 0.3268, 0.6778, 0.3499, 0.6765, 0.4181, 0.584, 0.4784, 0.5892, 0.3977, 0.6029, 0.3268, 0.5892, 0.3977, 0.4766, 0.4523, 0.4998, 0.3684, 0.6539, 0.5446, 0.6089, 0.5964, 0.5943, 0.5472, 0.6668, 0.4906, 0.6089, 0.5964, 0.5449, 0.6627, 0.5081, 0.6231, 0.5943, 0.5472, 0.6668, 0.4906, 0.5943, 0.5472, 0.584, 0.4784, 0.6765, 0.4181, 0.4336, 0.7634, 0.382, 0.7676, 0.4337, 0.703, 0.4812, 0.7238, 0.382, 0.7676, 0.3089, 0.7671, 0.3628, 0.6875, 0.4337, 0.703, 0.4812, 0.7238, 0.4337, 0.703, 0.5081, 0.6231, 0.5449, 0.6627, 0.3548, 0.8467, 0.2473, 0.8608, 0.2567, 0.8457, 0.3518, 0.8333, 0.2473, 0.8608, 0.1467, 0.8615, 0.1707, 0.8396, 0.2567, 0.8457, 0.3518, 0.8333, 0.2567, 0.8457, 0.2754, 0.8173, 0.3582, 0.8093, 0.2567, 0.8457, 0.1707, 0.8396, 0.1994, 0.8096, 0.2754, 0.8173, 0.4852, 0.8425, 0.3639, 0.856, 0.3548, 0.8467, 0.4532, 0.8184, 0.3639, 0.856, 0.2426, 0.8694, 0.2473, 0.8608, 0.3548, 0.8467, 0.2426, 0.8694, 0.1213, 0.8829, 0.1467, 0.8615, 0.2473, 0.8608, 0.1213, 0.8829, 0.0, 0.8964, 0.07759, 0.8336, 0.1467, 0.8615, 0.1467, 0.8615, 0.07759, 0.8336, 0.1124, 0.8062, 0.1707, 0.8396, 0.1707, 0.8396, 0.1124, 0.8062, 0.1477, 0.7796, 0.1994, 0.8096, 0.1994, 0.8096, 0.1477, 0.7796, 0.1839, 0.7532, 0.234, 0.7625, 0.2754, 0.8173, 0.1994, 0.8096, 0.234, 0.7625, 0.3089, 0.7671, 0.3582, 0.8093, 0.2754, 0.8173, 0.3089, 0.7671, 0.382, 0.7676, 0.4363, 0.7857, 0.3582, 0.8093, 0.382, 0.7676, 0.4336, 0.7634, 0.4421, 0.8046, 0.3518, 0.8333, 0.3582, 0.8093, 0.4363, 0.7857, 0.4532, 0.8184, 0.3548, 0.8467, 0.3518, 0.8333, 0.4421, 0.8046, 0.3713, 0.3452, 0.5296, 0.2665, 0.524, 0.284, 0.3857, 0.3566, 0.5296, 0.2665, 0.6812, 0.2057, 0.6525, 0.2367, 0.524, 0.284, 0.3857, 0.3566, 0.524, 0.284, 0.5151, 0.3146, 0.3943, 0.3784, 0.524, 0.284, 0.6525, 0.2367, 0.626, 0.2745, 0.5151, 0.3146, 0.1683, 0.42, 0.3511, 0.3377, 0.3713, 0.3452, 0.2348, 0.4376, 0.3511, 0.3377, 0.5338, 0.2553, 0.5296, 0.2665, 0.3713, 0.3452, 0.5338, 0.2553, 0.7165, 0.1729, 0.6812, 0.2057, 0.5296, 0.2665, 0.7165, 0.1729, 0.8992, 0.09054, 0.789, 0.1885, 0.6812, 0.2057, 0.6812, 0.2057, 0.789, 0.1885, 0.7437, 0.2305, 0.6525, 0.2367, 0.6525, 0.2367, 0.7437, 0.2305, 0.7046, 0.2698, 0.626, 0.2745, 0.626, 0.2745, 0.7046, 0.2698, 0.6687, 0.3081, 0.6029, 0.3268, 0.5151, 0.3146, 0.626, 0.2745, 0.6029, 0.3268, 0.4998, 0.3684, 0.3943, 0.3784, 0.5151, 0.3146, 0.4998, 0.3684, 0.3893, 0.4224, 0.2865, 0.4572, 0.3943, 0.3784, 0.3893, 0.4224, 0.309, 0.4691, 0.2623, 0.4465, 0.3857, 0.3566, 0.3943, 0.3784, 0.2865, 0.4572, 0.2348, 0.4376, 0.3713, 0.3452, 0.3857, 0.3566, 0.2623, 0.4465, 0.6423, 0.6425, 0.5873, 0.7106, 0.5808, 0.7025, 0.6371, 0.6333, 0.5873, 0.7106, 0.5272, 0.7706, 0.5175, 0.7602, 0.5808, 0.7025, 0.6371, 0.6333, 0.5808, 0.7025, 0.5679, 0.6881, 0.6252, 0.6211, 0.5808, 0.7025, 0.5175, 0.7602, 0.5051, 0.7444, 0.5679, 0.6881, 0.6964, 0.589, 0.6436, 0.6524, 0.6423, 0.6425, 0.6946, 0.5604, 0.6436, 0.6524, 0.5908, 0.7158, 0.5873, 0.7106, 0.6423, 0.6425, 0.5908, 0.7158, 0.538, 0.7791, 0.5272, 0.7706, 0.5873, 0.7106, 0.538, 0.7791, 0.4852, 0.8425, 0.4532, 0.8184, 0.5272, 0.7706, 0.5272, 0.7706, 0.4532, 0.8184, 0.4421, 0.8046, 0.5175, 0.7602, 0.5175, 0.7602, 0.4421, 0.8046, 0.4363, 0.7857, 0.5051, 0.7444, 0.5051, 0.7444, 0.4363, 0.7857, 0.4336, 0.7634, 0.4812, 0.7238, 0.5679, 0.6881, 0.5051, 0.7444, 0.4812, 0.7238, 0.5449, 0.6627, 0.6252, 0.6211, 0.5679, 0.6881, 0.5449, 0.6627, 0.6089, 0.5964, 0.674, 0.5462, 0.6252, 0.6211, 0.6089, 0.5964, 0.6539, 0.5446, 0.6886, 0.5508, 0.6371, 0.6333, 0.6252, 0.6211, 0.674, 0.5462, 0.6946, 0.5604, 0.6423, 0.6425, 0.6371, 0.6333, 0.6886, 0.5508, 0.06895, 0.7568, 0.09804, 0.654, 0.1191, 0.6481, 0.09657, 0.739, 0.09804, 0.654, 0.1496, 0.544, 0.1735, 0.5469, 0.1191, 0.6481, 0.09657, 0.739, 0.1191, 0.6481, 0.1555, 0.6385, 0.1342, 0.7203, 0.1191, 0.6481, 0.1735, 0.5469, 0.2068, 0.5466, 0.1555, 0.6385, 0.0, 0.8964, 0.04209, 0.7773, 0.06895, 0.7568, 0.07759, 0.8336, 0.04209, 0.7773, 0.08417, 0.6582, 0.09804, 0.654, 0.06895, 0.7568, 0.08417, 0.6582, 0.1263, 0.5391, 0.1496, 0.544, 0.09804, 0.654, 0.1263, 0.5391, 0.1683, 0.42, 0.2348, 0.4376, 0.1496, 0.544, 0.1496, 0.544, 0.2348, 0.4376, 0.2623, 0.4465, 0.1735, 0.5469, 0.1735, 0.5469, 0.2623, 0.4465, 0.2865, 0.4572, 0.2068, 0.5466, 0.2068, 0.5466, 0.2865, 0.4572, 0.309, 0.4691, 0.2643, 0.5348, 0.1555, 0.6385, 0.2068, 0.5466, 0.2643, 0.5348, 0.2189, 0.6222, 0.1342, 0.7203, 0.1555, 0.6385, 0.2189, 0.6222, 0.1911, 0.7022, 0.1477, 0.7796, 0.1342, 0.7203, 0.1911, 0.7022, 0.1839, 0.7532, 0.1124, 0.8062, 0.09657, 0.739, 0.1342, 0.7203, 0.1477, 0.7796, 0.07759, 0.8336, 0.06895, 0.7568, 0.09657, 0.739, 0.1124, 0.8062, 0.8118, 0.2473, 0.7868, 0.3467, 0.7685, 0.3583, 0.7779, 0.2763, 0.7868, 0.3467, 0.7444, 0.4567, 0.735, 0.4551, 0.7685, 0.3583, 0.7779, 0.2763, 0.7685, 0.3583, 0.7352, 0.3799, 0.7372, 0.3094, 0.7685, 0.3583, 0.735, 0.4551, 0.7117, 0.4634, 0.7352, 0.3799, 0.8992, 0.09054, 0.8485, 0.2152, 0.8118, 0.2473, 0.789, 0.1885, 0.8485, 0.2152, 0.7978, 0.3398, 0.7868, 0.3467, 0.8118, 0.2473, 0.7978, 0.3398, 0.7471, 0.4644, 0.7444, 0.4567, 0.7868, 0.3467, 0.7471, 0.4644, 0.6964, 0.589, 0.6946, 0.5604, 0.7444, 0.4567, 0.7444, 0.4567, 0.6946, 0.5604, 0.6886, 0.5508, 0.735, 0.4551, 0.735, 0.4551, 0.6886, 0.5508, 0.674, 0.5462, 0.7117, 0.4634, 0.7117, 0.4634, 0.674, 0.5462, 0.6539, 0.5446, 0.6668, 0.4906, 0.7352, 0.3799, 0.7117, 0.4634, 0.6668, 0.4906, 0.6765, 0.4181, 0.7372, 0.3094, 0.7352, 0.3799, 0.6765, 0.4181, 0.6778, 0.3499, 0.7046, 0.2698, 0.7372, 0.3094, 0.6778, 0.3499, 0.6687, 0.3081, 0.7437, 0.2305, 0.7779, 0.2763, 0.7372, 0.3094, 0.7046, 0.2698, 0.789, 0.1885, 0.8118, 0.2473, 0.7779, 0.2763, 0.7437, 0.2305])
me_plano.update()
me_plano_001 = bpy.data.meshes.new('Plano.001')
me_plano_001.from_pydata([(-0.6833, 0.5421, -0.06436), (-0.1359, 0.5644, -0.06436), (0.347, 0.08485, -0.06436), (0.3794, -0.4337, -0.06436), (-0.409, -0.08065, -0.06436), (-0.6833, 0.5421, -0.1931), (-0.1359, 0.5644, -0.1931), (0.347, 0.08485, -0.1931), (0.5441, -0.6722, -0.1931), (-0.409, -0.08065, -0.1931), (-0.5734, 0.5625, -0.05497), (-0.4092, 0.5725, -0.05026), (-0.249, 0.5736, -0.05497), (-0.03165, 0.4777, -0.05497), (0.108, 0.3437, -0.05026), (0.2484, 0.1983, -0.05497), (0.3752, -0.03364, -0.05497), (0.3965, -0.1925, -0.05026), (0.3993, -0.342, -0.05497), (0.2351, -0.3927, -0.05497), (0.009285, -0.3015, -0.05026), (-0.233, -0.183, -0.05497), (-0.5071, 0.06324, -0.05497), (-0.6064, 0.2548, -0.05026), (-0.6675, 0.4301, -0.05497), (-0.5734, 0.5625, -0.2025), (-0.4092, 0.5725, -0.2072), (-0.249, 0.5736, -0.2025), (-0.03165, 0.4777, -0.2025), (0.108, 0.3437, -0.2072), (0.2484, 0.1983, -0.2025), (0.54, -0.2721, -0.2025), (0.5613, -0.431, -0.2072), (0.5641, -0.5805, -0.2025), (0.3999, -0.6312, -0.2025), (0.009285, -0.3015, -0.2072), (-0.233, -0.183, -0.2025), (-0.5071, 0.06324, -0.2025), (-0.6064, 0.2548, -0.2072), (-0.6675, 0.4301, -0.2025), (-0.7566, 0.5954, -0.09054), (-0.7925, 0.6217, -0.1287), (-0.7566, 0.5954, -0.1669), (-0.1314, 0.6104, -0.1669), (-0.1284, 0.6322, -0.1287), (-0.1314, 0.6104, -0.09054), (0.6157, -0.7492, -0.09054), (0.6519, -0.7874, -0.1287), (0.6157, -0.7492, -0.1669), (-0.454, -0.1051, -0.1669), (-0.4766, -0.1169, -0.1287), (-0.454, -0.1051, -0.09054), (0.3892, 0.08707, -0.1669), (0.4086, 0.08894, -0.1287), (0.3892, 0.08707, -0.09054), (-0.1004, 0.1354, -0.01859), (-0.4892, 0.404, -0.0348), (-0.2912, 0.398, -0.02774), (-0.1356, 0.432, -0.0348), (0.02737, 0.2568, -0.02774), (0.2163, 0.09052, -0.0348), (0.1939, -0.06023, -0.02774), (0.2051, -0.2373, -0.0348), (-0.04176, -0.1176, -0.02774), (-0.2983, -0.01227, -0.0348), (-0.3901, 0.2, -0.02774), (-0.1004, 0.1354, -0.2389), (-0.4892, 0.404, -0.2227), (-0.3901, 0.2, -0.2297), (-0.2983, -0.01227, -0.2227), (-0.04176, -0.1176, -0.2297), (0.2051, -0.2373, -0.2227), (0.1939, -0.06023, -0.2297), (0.2163, 0.09052, -0.2227), (0.02737, 0.2568, -0.2297), (-0.1356, 0.432, -0.2227), (-0.2912, 0.398, -0.2297), (-0.3011, 0.6618, -0.08803), (-0.4803, 0.6788, -0.08584), (-0.6446, 0.6612, -0.08803), (-0.3138, 0.692, -0.1287), (-0.5045, 0.7149, -0.1287), (-0.675, 0.6956, -0.1287), (-0.3011, 0.6618, -0.1694), (-0.4803, 0.6788, -0.1716), (-0.6446, 0.6612, -0.1694), (-0.2198, -0.2768, -0.08803), (0.04154, -0.4151, -0.08584), (0.4456, -0.7399, -0.08803), (-0.2236, -0.3052, -0.1287), (0.05231, -0.4534, -0.1287), (0.4692, -0.7808, -0.1287), (-0.2198, -0.2768, -0.1694), (0.04154, -0.4151, -0.1716), (0.4456, -0.7399, -0.1694), (0.2825, 0.2507, -0.08803), (0.1568, 0.3973, -0.08584), (0.01906, 0.5204, -0.08803), (0.2979, 0.2651, -0.1287), (0.1733, 0.4153, -0.1287), (0.03328, 0.5388, -0.1287), (0.2825, 0.2507, -0.1694), (0.1568, 0.3973, -0.1716), (0.01906, 0.5204, -0.1694), (-0.7865, 0.4666, -0.08803), (-0.7406, 0.2894, -0.08584), (-0.6281, 0.08958, -0.08803), (-0.8295, 0.4847, -0.1287), (-0.7857, 0.3009, -0.1287), (-0.6671, 0.09266, -0.1287), (-0.7865, 0.4666, -0.1694), (-0.7406, 0.2894, -0.1716), (-0.6281, 0.08958, -0.1694), (0.6878, -0.6638, -0.08803), (0.6855, -0.5118, -0.08584), (0.6358, -0.3313, -0.08803), (0.732, -0.698, -0.1287), (0.7275, -0.5392, -0.1287), (0.6673, -0.3462, -0.1287), (0.6878, -0.6638, -0.1694), (0.6855, -0.5118, -0.1716), (0.6358, -0.3313, -0.1694)], [], [(56, 57, 55, 65), (58, 59, 55, 57), (60, 61, 55, 59), (62, 63, 55, 61), (64, 65, 55, 63), (0, 10, 56, 24), (10, 11, 57, 56), (24, 56, 65, 23), (1, 13, 58, 12), (13, 14, 59, 58), (12, 58, 57, 11), (2, 16, 60, 15), (16, 17, 61, 60), (15, 60, 59, 14), (3, 19, 62, 18), (19, 20, 63, 62), (18, 62, 61, 17), (4, 22, 64, 21), (22, 23, 65, 64), (21, 64, 63, 20), (67, 68, 66, 76), (69, 70, 66, 68), (71, 72, 66, 70), (73, 74, 66, 72), (75, 76, 66, 74), (5, 39, 67, 25), (39, 38, 68, 67), (25, 67, 76, 26), (9, 36, 69, 37), (36, 35, 70, 69), (37, 69, 68, 38), (8, 33, 71, 34), (33, 32, 72, 71), (34, 71, 70, 35), (7, 30, 73, 31), (30, 29, 74, 73), (31, 73, 72, 32), (6, 27, 75, 28), (27, 26, 76, 75), (28, 75, 74, 29), (77, 78, 81, 80), (78, 79, 82, 81), (80, 81, 84, 83), (81, 82, 85, 84), (1, 12, 77, 45), (12, 11, 78, 77), (11, 10, 79, 78), (10, 0, 40, 79), (79, 40, 41, 82), (82, 41, 42, 85), (85, 42, 5, 25), (84, 85, 25, 26), (83, 84, 26, 27), (43, 83, 27, 6), (44, 80, 83, 43), (45, 77, 80, 44), (86, 87, 90, 89), (87, 88, 91, 90), (89, 90, 93, 92), (90, 91, 94, 93), (4, 21, 86, 51), (21, 20, 87, 86), (20, 19, 88, 87), (19, 3, 46, 88), (88, 46, 47, 91), (91, 47, 48, 94), (94, 48, 8, 34), (93, 94, 34, 35), (92, 93, 35, 36), (49, 92, 36, 9), (50, 89, 92, 49), (51, 86, 89, 50), (95, 96, 99, 98), (96, 97, 100, 99), (98, 99, 102, 101), (99, 100, 103, 102), (2, 15, 95, 54), (15, 14, 96, 95), (14, 13, 97, 96), (13, 1, 45, 97), (97, 45, 44, 100), (100, 44, 43, 103), (103, 43, 6, 28), (102, 103, 28, 29), (101, 102, 29, 30), (52, 101, 30, 7), (53, 98, 101, 52), (54, 95, 98, 53), (104, 105, 108, 107), (105, 106, 109, 108), (107, 108, 111, 110), (108, 109, 112, 111), (0, 24, 104, 40), (24, 23, 105, 104), (23, 22, 106, 105), (22, 4, 51, 106), (106, 51, 50, 109), (109, 50, 49, 112), (112, 49, 9, 37), (111, 112, 37, 38), (110, 111, 38, 39), (42, 110, 39, 5), (41, 107, 110, 42), (40, 104, 107, 41), (113, 114, 117, 116), (114, 115, 118, 117), (116, 117, 120, 119), (117, 118, 121, 120), (3, 18, 113, 46), (18, 17, 114, 113), (17, 16, 115, 114), (16, 2, 54, 115), (115, 54, 53, 118), (118, 53, 52, 121), (121, 52, 7, 31), (120, 121, 31, 32), (119, 120, 32, 33), (48, 119, 33, 8), (47, 116, 119, 48), (46, 113, 116, 47)])
_uv = me_plano_001.uv_layers.new(name='MapaUV')
_uv.uv.foreach_set('vector', [0.1917, 0.7495, 0.3306, 0.7353, 0.4498, 0.5677, 0.258, 0.6124, 0.4415, 0.751, 0.5301, 0.647, 0.4498, 0.5677, 0.3306, 0.7353, 0.6362, 0.5524, 0.6396, 0.4422, 0.4498, 0.5677, 0.5301, 0.647, 0.6716, 0.3112, 0.4907, 0.4017, 0.4498, 0.5677, 0.6396, 0.4422, 0.308, 0.4743, 0.258, 0.6124, 0.4498, 0.5677, 0.4907, 0.4017, 0.0, 0.8964, 0.1213, 0.8829, 0.1917, 0.7495, 0.04209, 0.7773, 0.1213, 0.8829, 0.2426, 0.8694, 0.3306, 0.7353, 0.1917, 0.7495, 0.04209, 0.7773, 0.1917, 0.7495, 0.258, 0.6124, 0.08417, 0.6582, 0.4852, 0.8425, 0.538, 0.7791, 0.4415, 0.751, 0.3639, 0.856, 0.538, 0.7791, 0.5908, 0.7158, 0.5301, 0.647, 0.4415, 0.751, 0.3639, 0.856, 0.4415, 0.751, 0.3306, 0.7353, 0.2426, 0.8694, 0.6964, 0.589, 0.7471, 0.4644, 0.6362, 0.5524, 0.6436, 0.6524, 0.7471, 0.4644, 0.7978, 0.3398, 0.6396, 0.4422, 0.6362, 0.5524, 0.6436, 0.6524, 0.6362, 0.5524, 0.5301, 0.647, 0.5908, 0.7158, 0.8992, 0.09054, 0.7165, 0.1729, 0.6716, 0.3112, 0.8485, 0.2152, 0.7165, 0.1729, 0.5338, 0.2553, 0.4907, 0.4017, 0.6716, 0.3112, 0.8485, 0.2152, 0.6716, 0.3112, 0.6396, 0.4422, 0.7978, 0.3398, 0.1683, 0.42, 0.1263, 0.5391, 0.308, 0.4743, 0.3511, 0.3377, 0.1263, 0.5391, 0.08417, 0.6582, 0.258, 0.6124, 0.308, 0.4743, 0.3511, 0.3377, 0.308, 0.4743, 0.4907, 0.4017, 0.5338, 0.2553, 0.2724, 0.6902, 0.3176, 0.5972, 0.4498, 0.5677, 0.3628, 0.6875, 0.3595, 0.5003, 0.4766, 0.4523, 0.4498, 0.5677, 0.3176, 0.5972, 0.5892, 0.3977, 0.584, 0.4784, 0.4498, 0.5677, 0.4766, 0.4523, 0.5943, 0.5472, 0.5081, 0.6231, 0.4498, 0.5677, 0.584, 0.4784, 0.4337, 0.703, 0.3628, 0.6875, 0.4498, 0.5677, 0.5081, 0.6231, 0.1839, 0.7532, 0.1911, 0.7022, 0.2724, 0.6902, 0.234, 0.7625, 0.1911, 0.7022, 0.2189, 0.6222, 0.3176, 0.5972, 0.2724, 0.6902, 0.234, 0.7625, 0.2724, 0.6902, 0.3628, 0.6875, 0.3089, 0.7671, 0.309, 0.4691, 0.3893, 0.4224, 0.3595, 0.5003, 0.2643, 0.5348, 0.3893, 0.4224, 0.4998, 0.3684, 0.4766, 0.4523, 0.3595, 0.5003, 0.2643, 0.5348, 0.3595, 0.5003, 0.3176, 0.5972, 0.2189, 0.6222, 0.6687, 0.3081, 0.6778, 0.3499, 0.5892, 0.3977, 0.6029, 0.3268, 0.6778, 0.3499, 0.6765, 0.4181, 0.584, 0.4784, 0.5892, 0.3977, 0.6029, 0.3268, 0.5892, 0.3977, 0.4766, 0.4523, 0.4998, 0.3684, 0.6539, 0.5446, 0.6089, 0.5964, 0.5943, 0.5472, 0.6668, 0.4906, 0.6089, 0.5964, 0.5449, 0.6627, 0.5081, 0.6231, 0.5943, 0.5472, 0.6668, 0.4906, 0.5943, 0.5472, 0.584, 0.4784, 0.6765, 0.4181, 0.4336, 0.7634, 0.382, 0.7676, 0.4337, 0.703, 0.4812, 0.7238, 0.382, 0.7676, 0.3089, 0.7671, 0.3628, 0.6875, 0.4337, 0.703, 0.4812, 0.7238, 0.4337, 0.703, 0.5081, 0.6231, 0.5449, 0.6627, 0.3548, 0.8467, 0.2473, 0.8608, 0.2567, 0.8457, 0.3518, 0.8333, 0.2473, 0.8608, 0.1467, 0.8615, 0.1707, 0.8396, 0.2567, 0.8457, 0.3518, 0.8333, 0.2567, 0.8457, 0.2754, 0.8173, 0.3582, 0.8093, 0.2567, 0.8457, 0.1707, 0.8396, 0.1994, 0.8096, 0.2754, 0.8173, 0.4852, 0.8425, 0.3639, 0.856, 0.3548, 0.8467, 0.4532, 0.8184, 0.3639, 0.856, 0.2426, 0.8694, 0.2473, 0.8608, 0.3548, 0.8467, 0.2426, 0.8694, 0.1213, 0.8829, 0.1467, 0.8615, 0.2473, 0.8608, 0.1213, 0.8829, 0.0, 0.8964, 0.07759, 0.8336, 0.1467, 0.8615, 0.1467, 0.8615, 0.07759, 0.8336, 0.1124, 0.8062, 0.1707, 0.8396, 0.1707, 0.8396, 0.1124, 0.8062, 0.1477, 0.7796, 0.1994, 0.8096, 0.1994, 0.8096, 0.1477, 0.7796, 0.1839, 0.7532, 0.234, 0.7625, 0.2754, 0.8173, 0.1994, 0.8096, 0.234, 0.7625, 0.3089, 0.7671, 0.3582, 0.8093, 0.2754, 0.8173, 0.3089, 0.7671, 0.382, 0.7676, 0.4363, 0.7857, 0.3582, 0.8093, 0.382, 0.7676, 0.4336, 0.7634, 0.4421, 0.8046, 0.3518, 0.8333, 0.3582, 0.8093, 0.4363, 0.7857, 0.4532, 0.8184, 0.3548, 0.8467, 0.3518, 0.8333, 0.4421, 0.8046, 0.3713, 0.3452, 0.5296, 0.2665, 0.524, 0.284, 0.3857, 0.3566, 0.5296, 0.2665, 0.6812, 0.2057, 0.6525, 0.2367, 0.524, 0.284, 0.3857, 0.3566, 0.524, 0.284, 0.5151, 0.3146, 0.3943, 0.3784, 0.524, 0.284, 0.6525, 0.2367, 0.626, 0.2745, 0.5151, 0.3146, 0.1683, 0.42, 0.3511, 0.3377, 0.3713, 0.3452, 0.2348, 0.4376, 0.3511, 0.3377, 0.5338, 0.2553, 0.5296, 0.2665, 0.3713, 0.3452, 0.5338, 0.2553, 0.7165, 0.1729, 0.6812, 0.2057, 0.5296, 0.2665, 0.7165, 0.1729, 0.8992, 0.09054, 0.789, 0.1885, 0.6812, 0.2057, 0.6812, 0.2057, 0.789, 0.1885, 0.7437, 0.2305, 0.6525, 0.2367, 0.6525, 0.2367, 0.7437, 0.2305, 0.7046, 0.2698, 0.626, 0.2745, 0.626, 0.2745, 0.7046, 0.2698, 0.6687, 0.3081, 0.6029, 0.3268, 0.5151, 0.3146, 0.626, 0.2745, 0.6029, 0.3268, 0.4998, 0.3684, 0.3943, 0.3784, 0.5151, 0.3146, 0.4998, 0.3684, 0.3893, 0.4224, 0.2865, 0.4572, 0.3943, 0.3784, 0.3893, 0.4224, 0.309, 0.4691, 0.2623, 0.4465, 0.3857, 0.3566, 0.3943, 0.3784, 0.2865, 0.4572, 0.2348, 0.4376, 0.3713, 0.3452, 0.3857, 0.3566, 0.2623, 0.4465, 0.6423, 0.6425, 0.5873, 0.7106, 0.5808, 0.7025, 0.6371, 0.6333, 0.5873, 0.7106, 0.5272, 0.7706, 0.5175, 0.7602, 0.5808, 0.7025, 0.6371, 0.6333, 0.5808, 0.7025, 0.5679, 0.6881, 0.6252, 0.6211, 0.5808, 0.7025, 0.5175, 0.7602, 0.5051, 0.7444, 0.5679, 0.6881, 0.6964, 0.589, 0.6436, 0.6524, 0.6423, 0.6425, 0.6946, 0.5604, 0.6436, 0.6524, 0.5908, 0.7158, 0.5873, 0.7106, 0.6423, 0.6425, 0.5908, 0.7158, 0.538, 0.7791, 0.5272, 0.7706, 0.5873, 0.7106, 0.538, 0.7791, 0.4852, 0.8425, 0.4532, 0.8184, 0.5272, 0.7706, 0.5272, 0.7706, 0.4532, 0.8184, 0.4421, 0.8046, 0.5175, 0.7602, 0.5175, 0.7602, 0.4421, 0.8046, 0.4363, 0.7857, 0.5051, 0.7444, 0.5051, 0.7444, 0.4363, 0.7857, 0.4336, 0.7634, 0.4812, 0.7238, 0.5679, 0.6881, 0.5051, 0.7444, 0.4812, 0.7238, 0.5449, 0.6627, 0.6252, 0.6211, 0.5679, 0.6881, 0.5449, 0.6627, 0.6089, 0.5964, 0.674, 0.5462, 0.6252, 0.6211, 0.6089, 0.5964, 0.6539, 0.5446, 0.6886, 0.5508, 0.6371, 0.6333, 0.6252, 0.6211, 0.674, 0.5462, 0.6946, 0.5604, 0.6423, 0.6425, 0.6371, 0.6333, 0.6886, 0.5508, 0.06895, 0.7568, 0.09804, 0.654, 0.1191, 0.6481, 0.09657, 0.739, 0.09804, 0.654, 0.1496, 0.544, 0.1735, 0.5469, 0.1191, 0.6481, 0.09657, 0.739, 0.1191, 0.6481, 0.1555, 0.6385, 0.1342, 0.7203, 0.1191, 0.6481, 0.1735, 0.5469, 0.2068, 0.5466, 0.1555, 0.6385, 0.0, 0.8964, 0.04209, 0.7773, 0.06895, 0.7568, 0.07759, 0.8336, 0.04209, 0.7773, 0.08417, 0.6582, 0.09804, 0.654, 0.06895, 0.7568, 0.08417, 0.6582, 0.1263, 0.5391, 0.1496, 0.544, 0.09804, 0.654, 0.1263, 0.5391, 0.1683, 0.42, 0.2348, 0.4376, 0.1496, 0.544, 0.1496, 0.544, 0.2348, 0.4376, 0.2623, 0.4465, 0.1735, 0.5469, 0.1735, 0.5469, 0.2623, 0.4465, 0.2865, 0.4572, 0.2068, 0.5466, 0.2068, 0.5466, 0.2865, 0.4572, 0.309, 0.4691, 0.2643, 0.5348, 0.1555, 0.6385, 0.2068, 0.5466, 0.2643, 0.5348, 0.2189, 0.6222, 0.1342, 0.7203, 0.1555, 0.6385, 0.2189, 0.6222, 0.1911, 0.7022, 0.1477, 0.7796, 0.1342, 0.7203, 0.1911, 0.7022, 0.1839, 0.7532, 0.1124, 0.8062, 0.09657, 0.739, 0.1342, 0.7203, 0.1477, 0.7796, 0.07759, 0.8336, 0.06895, 0.7568, 0.09657, 0.739, 0.1124, 0.8062, 0.8118, 0.2473, 0.7868, 0.3467, 0.7685, 0.3583, 0.7779, 0.2763, 0.7868, 0.3467, 0.7444, 0.4567, 0.735, 0.4551, 0.7685, 0.3583, 0.7779, 0.2763, 0.7685, 0.3583, 0.7352, 0.3799, 0.7372, 0.3094, 0.7685, 0.3583, 0.735, 0.4551, 0.7117, 0.4634, 0.7352, 0.3799, 0.8992, 0.09054, 0.8485, 0.2152, 0.8118, 0.2473, 0.789, 0.1885, 0.8485, 0.2152, 0.7978, 0.3398, 0.7868, 0.3467, 0.8118, 0.2473, 0.7978, 0.3398, 0.7471, 0.4644, 0.7444, 0.4567, 0.7868, 0.3467, 0.7471, 0.4644, 0.6964, 0.589, 0.6946, 0.5604, 0.7444, 0.4567, 0.7444, 0.4567, 0.6946, 0.5604, 0.6886, 0.5508, 0.735, 0.4551, 0.735, 0.4551, 0.6886, 0.5508, 0.674, 0.5462, 0.7117, 0.4634, 0.7117, 0.4634, 0.674, 0.5462, 0.6539, 0.5446, 0.6668, 0.4906, 0.7352, 0.3799, 0.7117, 0.4634, 0.6668, 0.4906, 0.6765, 0.4181, 0.7372, 0.3094, 0.7352, 0.3799, 0.6765, 0.4181, 0.6778, 0.3499, 0.7046, 0.2698, 0.7372, 0.3094, 0.6778, 0.3499, 0.6687, 0.3081, 0.7437, 0.2305, 0.7779, 0.2763, 0.7372, 0.3094, 0.7046, 0.2698, 0.789, 0.1885, 0.8118, 0.2473, 0.7779, 0.2763, 0.7437, 0.2305])
me_plano_001.update()
me_plano_002 = bpy.data.meshes.new('Plano.002')
me_plano_002.from_pydata([(-0.6833, 0.5421, -0.06436), (-0.1359, 0.5644, -0.06436), (0.347, 0.08485, -0.06436), (0.3794, -0.4337, -0.06436), (-0.409, -0.08065, -0.06436), (-0.6833, 0.5421, -0.1931), (-0.1359, 0.5644, -0.1931), (0.347, 0.08485, -0.1931), (0.5441, -0.6722, -0.1931), (-0.409, -0.08065, -0.1931), (-0.5734, 0.5625, -0.05497), (-0.4092, 0.5725, -0.05026), (-0.249, 0.5736, -0.05497), (-0.03165, 0.4777, -0.05497), (0.108, 0.3437, -0.05026), (0.2484, 0.1983, -0.05497), (0.3752, -0.03364, -0.05497), (0.3965, -0.1925, -0.05026), (0.3993, -0.342, -0.05497), (0.2351, -0.3927, -0.05497), (0.009285, -0.3015, -0.05026), (-0.233, -0.183, -0.05497), (-0.5071, 0.06324, -0.05497), (-0.6064, 0.2548, -0.05026), (-0.6675, 0.4301, -0.05497), (-0.5734, 0.5625, -0.2025), (-0.4092, 0.5725, -0.2072), (-0.249, 0.5736, -0.2025), (-0.03165, 0.4777, -0.2025), (0.108, 0.3437, -0.2072), (0.2484, 0.1983, -0.2025), (0.54, -0.2721, -0.2025), (0.5613, -0.431, -0.2072), (0.5641, -0.5805, -0.2025), (0.3999, -0.6312, -0.2025), (0.009285, -0.3015, -0.2072), (-0.233, -0.183, -0.2025), (-0.5071, 0.06324, -0.2025), (-0.6064, 0.2548, -0.2072), (-0.6675, 0.4301, -0.2025), (-0.7566, 0.5954, -0.09054), (-0.7925, 0.6217, -0.1287), (-0.7566, 0.5954, -0.1669), (-0.1314, 0.6104, -0.1669), (-0.1284, 0.6322, -0.1287), (-0.1314, 0.6104, -0.09054), (0.6157, -0.7492, -0.09054), (0.6519, -0.7874, -0.1287), (0.6157, -0.7492, -0.1669), (-0.454, -0.1051, -0.1669), (-0.4766, -0.1169, -0.1287), (-0.454, -0.1051, -0.09054), (0.3892, 0.08707, -0.1669), (0.4086, 0.08894, -0.1287), (0.3892, 0.08707, -0.09054), (-0.1004, 0.1354, -0.01859), (-0.4892, 0.404, -0.0348), (-0.2912, 0.398, -0.02774), (-0.1356, 0.432, -0.0348), (0.02737, 0.2568, -0.02774), (0.2163, 0.09052, -0.0348), (0.1939, -0.06023, -0.02774), (0.2051, -0.2373, -0.0348), (-0.04176, -0.1176, -0.02774), (-0.2983, -0.01227, -0.0348), (-0.3901, 0.2, -0.02774), (-0.1004, 0.1354, -0.2389), (-0.4892, 0.404, -0.2227), (-0.3901, 0.2, -0.2297), (-0.2983, -0.01227, -0.2227), (-0.04176, -0.1176, -0.2297), (0.2051, -0.2373, -0.2227), (0.1939, -0.06023, -0.2297), (0.2163, 0.09052, -0.2227), (0.02737, 0.2568, -0.2297), (-0.1356, 0.432, -0.2227), (-0.2912, 0.398, -0.2297), (-0.3011, 0.6618, -0.08803), (-0.4803, 0.6788, -0.08584), (-0.6446, 0.6612, -0.08803), (-0.3138, 0.692, -0.1287), (-0.5045, 0.7149, -0.1287), (-0.675, 0.6956, -0.1287), (-0.3011, 0.6618, -0.1694), (-0.4803, 0.6788, -0.1716), (-0.6446, 0.6612, -0.1694), (-0.2198, -0.2768, -0.08803), (0.04154, -0.4151, -0.08584), (0.4456, -0.7399, -0.08803), (-0.2236, -0.3052, -0.1287), (0.05231, -0.4534, -0.1287), (0.4692, -0.7808, -0.1287), (-0.2198, -0.2768, -0.1694), (0.04154, -0.4151, -0.1716), (0.4456, -0.7399, -0.1694), (0.2825, 0.2507, -0.08803), (0.1568, 0.3973, -0.08584), (0.01906, 0.5204, -0.08803), (0.2979, 0.2651, -0.1287), (0.1733, 0.4153, -0.1287), (0.03328, 0.5388, -0.1287), (0.2825, 0.2507, -0.1694), (0.1568, 0.3973, -0.1716), (0.01906, 0.5204, -0.1694), (-0.7865, 0.4666, -0.08803), (-0.7406, 0.2894, -0.08584), (-0.6281, 0.08958, -0.08803), (-0.8295, 0.4847, -0.1287), (-0.7857, 0.3009, -0.1287), (-0.6671, 0.09266, -0.1287), (-0.7865, 0.4666, -0.1694), (-0.7406, 0.2894, -0.1716), (-0.6281, 0.08958, -0.1694), (0.6878, -0.6638, -0.08803), (0.6855, -0.5118, -0.08584), (0.6358, -0.3313, -0.08803), (0.732, -0.698, -0.1287), (0.7275, -0.5392, -0.1287), (0.6673, -0.3462, -0.1287), (0.6878, -0.6638, -0.1694), (0.6855, -0.5118, -0.1716), (0.6358, -0.3313, -0.1694)], [], [(56, 57, 55, 65), (58, 59, 55, 57), (60, 61, 55, 59), (62, 63, 55, 61), (64, 65, 55, 63), (0, 10, 56, 24), (10, 11, 57, 56), (24, 56, 65, 23), (1, 13, 58, 12), (13, 14, 59, 58), (12, 58, 57, 11), (2, 16, 60, 15), (16, 17, 61, 60), (15, 60, 59, 14), (3, 19, 62, 18), (19, 20, 63, 62), (18, 62, 61, 17), (4, 22, 64, 21), (22, 23, 65, 64), (21, 64, 63, 20), (67, 68, 66, 76), (69, 70, 66, 68), (71, 72, 66, 70), (73, 74, 66, 72), (75, 76, 66, 74), (5, 39, 67, 25), (39, 38, 68, 67), (25, 67, 76, 26), (9, 36, 69, 37), (36, 35, 70, 69), (37, 69, 68, 38), (8, 33, 71, 34), (33, 32, 72, 71), (34, 71, 70, 35), (7, 30, 73, 31), (30, 29, 74, 73), (31, 73, 72, 32), (6, 27, 75, 28), (27, 26, 76, 75), (28, 75, 74, 29), (77, 78, 81, 80), (78, 79, 82, 81), (80, 81, 84, 83), (81, 82, 85, 84), (1, 12, 77, 45), (12, 11, 78, 77), (11, 10, 79, 78), (10, 0, 40, 79), (79, 40, 41, 82), (82, 41, 42, 85), (85, 42, 5, 25), (84, 85, 25, 26), (83, 84, 26, 27), (43, 83, 27, 6), (44, 80, 83, 43), (45, 77, 80, 44), (86, 87, 90, 89), (87, 88, 91, 90), (89, 90, 93, 92), (90, 91, 94, 93), (4, 21, 86, 51), (21, 20, 87, 86), (20, 19, 88, 87), (19, 3, 46, 88), (88, 46, 47, 91), (91, 47, 48, 94), (94, 48, 8, 34), (93, 94, 34, 35), (92, 93, 35, 36), (49, 92, 36, 9), (50, 89, 92, 49), (51, 86, 89, 50), (95, 96, 99, 98), (96, 97, 100, 99), (98, 99, 102, 101), (99, 100, 103, 102), (2, 15, 95, 54), (15, 14, 96, 95), (14, 13, 97, 96), (13, 1, 45, 97), (97, 45, 44, 100), (100, 44, 43, 103), (103, 43, 6, 28), (102, 103, 28, 29), (101, 102, 29, 30), (52, 101, 30, 7), (53, 98, 101, 52), (54, 95, 98, 53), (104, 105, 108, 107), (105, 106, 109, 108), (107, 108, 111, 110), (108, 109, 112, 111), (0, 24, 104, 40), (24, 23, 105, 104), (23, 22, 106, 105), (22, 4, 51, 106), (106, 51, 50, 109), (109, 50, 49, 112), (112, 49, 9, 37), (111, 112, 37, 38), (110, 111, 38, 39), (42, 110, 39, 5), (41, 107, 110, 42), (40, 104, 107, 41), (113, 114, 117, 116), (114, 115, 118, 117), (116, 117, 120, 119), (117, 118, 121, 120), (3, 18, 113, 46), (18, 17, 114, 113), (17, 16, 115, 114), (16, 2, 54, 115), (115, 54, 53, 118), (118, 53, 52, 121), (121, 52, 7, 31), (120, 121, 31, 32), (119, 120, 32, 33), (48, 119, 33, 8), (47, 116, 119, 48), (46, 113, 116, 47)])
_uv = me_plano_002.uv_layers.new(name='MapaUV')
_uv.uv.foreach_set('vector', [0.1917, 0.7495, 0.3306, 0.7353, 0.4498, 0.5677, 0.258, 0.6124, 0.4415, 0.751, 0.5301, 0.647, 0.4498, 0.5677, 0.3306, 0.7353, 0.6362, 0.5524, 0.6396, 0.4422, 0.4498, 0.5677, 0.5301, 0.647, 0.6716, 0.3112, 0.4907, 0.4017, 0.4498, 0.5677, 0.6396, 0.4422, 0.308, 0.4743, 0.258, 0.6124, 0.4498, 0.5677, 0.4907, 0.4017, 0.0, 0.8964, 0.1213, 0.8829, 0.1917, 0.7495, 0.04209, 0.7773, 0.1213, 0.8829, 0.2426, 0.8694, 0.3306, 0.7353, 0.1917, 0.7495, 0.04209, 0.7773, 0.1917, 0.7495, 0.258, 0.6124, 0.08417, 0.6582, 0.4852, 0.8425, 0.538, 0.7791, 0.4415, 0.751, 0.3639, 0.856, 0.538, 0.7791, 0.5908, 0.7158, 0.5301, 0.647, 0.4415, 0.751, 0.3639, 0.856, 0.4415, 0.751, 0.3306, 0.7353, 0.2426, 0.8694, 0.6964, 0.589, 0.7471, 0.4644, 0.6362, 0.5524, 0.6436, 0.6524, 0.7471, 0.4644, 0.7978, 0.3398, 0.6396, 0.4422, 0.6362, 0.5524, 0.6436, 0.6524, 0.6362, 0.5524, 0.5301, 0.647, 0.5908, 0.7158, 0.8992, 0.09054, 0.7165, 0.1729, 0.6716, 0.3112, 0.8485, 0.2152, 0.7165, 0.1729, 0.5338, 0.2553, 0.4907, 0.4017, 0.6716, 0.3112, 0.8485, 0.2152, 0.6716, 0.3112, 0.6396, 0.4422, 0.7978, 0.3398, 0.1683, 0.42, 0.1263, 0.5391, 0.308, 0.4743, 0.3511, 0.3377, 0.1263, 0.5391, 0.08417, 0.6582, 0.258, 0.6124, 0.308, 0.4743, 0.3511, 0.3377, 0.308, 0.4743, 0.4907, 0.4017, 0.5338, 0.2553, 0.2724, 0.6902, 0.3176, 0.5972, 0.4498, 0.5677, 0.3628, 0.6875, 0.3595, 0.5003, 0.4766, 0.4523, 0.4498, 0.5677, 0.3176, 0.5972, 0.5892, 0.3977, 0.584, 0.4784, 0.4498, 0.5677, 0.4766, 0.4523, 0.5943, 0.5472, 0.5081, 0.6231, 0.4498, 0.5677, 0.584, 0.4784, 0.4337, 0.703, 0.3628, 0.6875, 0.4498, 0.5677, 0.5081, 0.6231, 0.1839, 0.7532, 0.1911, 0.7022, 0.2724, 0.6902, 0.234, 0.7625, 0.1911, 0.7022, 0.2189, 0.6222, 0.3176, 0.5972, 0.2724, 0.6902, 0.234, 0.7625, 0.2724, 0.6902, 0.3628, 0.6875, 0.3089, 0.7671, 0.309, 0.4691, 0.3893, 0.4224, 0.3595, 0.5003, 0.2643, 0.5348, 0.3893, 0.4224, 0.4998, 0.3684, 0.4766, 0.4523, 0.3595, 0.5003, 0.2643, 0.5348, 0.3595, 0.5003, 0.3176, 0.5972, 0.2189, 0.6222, 0.6687, 0.3081, 0.6778, 0.3499, 0.5892, 0.3977, 0.6029, 0.3268, 0.6778, 0.3499, 0.6765, 0.4181, 0.584, 0.4784, 0.5892, 0.3977, 0.6029, 0.3268, 0.5892, 0.3977, 0.4766, 0.4523, 0.4998, 0.3684, 0.6539, 0.5446, 0.6089, 0.5964, 0.5943, 0.5472, 0.6668, 0.4906, 0.6089, 0.5964, 0.5449, 0.6627, 0.5081, 0.6231, 0.5943, 0.5472, 0.6668, 0.4906, 0.5943, 0.5472, 0.584, 0.4784, 0.6765, 0.4181, 0.4336, 0.7634, 0.382, 0.7676, 0.4337, 0.703, 0.4812, 0.7238, 0.382, 0.7676, 0.3089, 0.7671, 0.3628, 0.6875, 0.4337, 0.703, 0.4812, 0.7238, 0.4337, 0.703, 0.5081, 0.6231, 0.5449, 0.6627, 0.3548, 0.8467, 0.2473, 0.8608, 0.2567, 0.8457, 0.3518, 0.8333, 0.2473, 0.8608, 0.1467, 0.8615, 0.1707, 0.8396, 0.2567, 0.8457, 0.3518, 0.8333, 0.2567, 0.8457, 0.2754, 0.8173, 0.3582, 0.8093, 0.2567, 0.8457, 0.1707, 0.8396, 0.1994, 0.8096, 0.2754, 0.8173, 0.4852, 0.8425, 0.3639, 0.856, 0.3548, 0.8467, 0.4532, 0.8184, 0.3639, 0.856, 0.2426, 0.8694, 0.2473, 0.8608, 0.3548, 0.8467, 0.2426, 0.8694, 0.1213, 0.8829, 0.1467, 0.8615, 0.2473, 0.8608, 0.1213, 0.8829, 0.0, 0.8964, 0.07759, 0.8336, 0.1467, 0.8615, 0.1467, 0.8615, 0.07759, 0.8336, 0.1124, 0.8062, 0.1707, 0.8396, 0.1707, 0.8396, 0.1124, 0.8062, 0.1477, 0.7796, 0.1994, 0.8096, 0.1994, 0.8096, 0.1477, 0.7796, 0.1839, 0.7532, 0.234, 0.7625, 0.2754, 0.8173, 0.1994, 0.8096, 0.234, 0.7625, 0.3089, 0.7671, 0.3582, 0.8093, 0.2754, 0.8173, 0.3089, 0.7671, 0.382, 0.7676, 0.4363, 0.7857, 0.3582, 0.8093, 0.382, 0.7676, 0.4336, 0.7634, 0.4421, 0.8046, 0.3518, 0.8333, 0.3582, 0.8093, 0.4363, 0.7857, 0.4532, 0.8184, 0.3548, 0.8467, 0.3518, 0.8333, 0.4421, 0.8046, 0.3713, 0.3452, 0.5296, 0.2665, 0.524, 0.284, 0.3857, 0.3566, 0.5296, 0.2665, 0.6812, 0.2057, 0.6525, 0.2367, 0.524, 0.284, 0.3857, 0.3566, 0.524, 0.284, 0.5151, 0.3146, 0.3943, 0.3784, 0.524, 0.284, 0.6525, 0.2367, 0.626, 0.2745, 0.5151, 0.3146, 0.1683, 0.42, 0.3511, 0.3377, 0.3713, 0.3452, 0.2348, 0.4376, 0.3511, 0.3377, 0.5338, 0.2553, 0.5296, 0.2665, 0.3713, 0.3452, 0.5338, 0.2553, 0.7165, 0.1729, 0.6812, 0.2057, 0.5296, 0.2665, 0.7165, 0.1729, 0.8992, 0.09054, 0.789, 0.1885, 0.6812, 0.2057, 0.6812, 0.2057, 0.789, 0.1885, 0.7437, 0.2305, 0.6525, 0.2367, 0.6525, 0.2367, 0.7437, 0.2305, 0.7046, 0.2698, 0.626, 0.2745, 0.626, 0.2745, 0.7046, 0.2698, 0.6687, 0.3081, 0.6029, 0.3268, 0.5151, 0.3146, 0.626, 0.2745, 0.6029, 0.3268, 0.4998, 0.3684, 0.3943, 0.3784, 0.5151, 0.3146, 0.4998, 0.3684, 0.3893, 0.4224, 0.2865, 0.4572, 0.3943, 0.3784, 0.3893, 0.4224, 0.309, 0.4691, 0.2623, 0.4465, 0.3857, 0.3566, 0.3943, 0.3784, 0.2865, 0.4572, 0.2348, 0.4376, 0.3713, 0.3452, 0.3857, 0.3566, 0.2623, 0.4465, 0.6423, 0.6425, 0.5873, 0.7106, 0.5808, 0.7025, 0.6371, 0.6333, 0.5873, 0.7106, 0.5272, 0.7706, 0.5175, 0.7602, 0.5808, 0.7025, 0.6371, 0.6333, 0.5808, 0.7025, 0.5679, 0.6881, 0.6252, 0.6211, 0.5808, 0.7025, 0.5175, 0.7602, 0.5051, 0.7444, 0.5679, 0.6881, 0.6964, 0.589, 0.6436, 0.6524, 0.6423, 0.6425, 0.6946, 0.5604, 0.6436, 0.6524, 0.5908, 0.7158, 0.5873, 0.7106, 0.6423, 0.6425, 0.5908, 0.7158, 0.538, 0.7791, 0.5272, 0.7706, 0.5873, 0.7106, 0.538, 0.7791, 0.4852, 0.8425, 0.4532, 0.8184, 0.5272, 0.7706, 0.5272, 0.7706, 0.4532, 0.8184, 0.4421, 0.8046, 0.5175, 0.7602, 0.5175, 0.7602, 0.4421, 0.8046, 0.4363, 0.7857, 0.5051, 0.7444, 0.5051, 0.7444, 0.4363, 0.7857, 0.4336, 0.7634, 0.4812, 0.7238, 0.5679, 0.6881, 0.5051, 0.7444, 0.4812, 0.7238, 0.5449, 0.6627, 0.6252, 0.6211, 0.5679, 0.6881, 0.5449, 0.6627, 0.6089, 0.5964, 0.674, 0.5462, 0.6252, 0.6211, 0.6089, 0.5964, 0.6539, 0.5446, 0.6886, 0.5508, 0.6371, 0.6333, 0.6252, 0.6211, 0.674, 0.5462, 0.6946, 0.5604, 0.6423, 0.6425, 0.6371, 0.6333, 0.6886, 0.5508, 0.06895, 0.7568, 0.09804, 0.654, 0.1191, 0.6481, 0.09657, 0.739, 0.09804, 0.654, 0.1496, 0.544, 0.1735, 0.5469, 0.1191, 0.6481, 0.09657, 0.739, 0.1191, 0.6481, 0.1555, 0.6385, 0.1342, 0.7203, 0.1191, 0.6481, 0.1735, 0.5469, 0.2068, 0.5466, 0.1555, 0.6385, 0.0, 0.8964, 0.04209, 0.7773, 0.06895, 0.7568, 0.07759, 0.8336, 0.04209, 0.7773, 0.08417, 0.6582, 0.09804, 0.654, 0.06895, 0.7568, 0.08417, 0.6582, 0.1263, 0.5391, 0.1496, 0.544, 0.09804, 0.654, 0.1263, 0.5391, 0.1683, 0.42, 0.2348, 0.4376, 0.1496, 0.544, 0.1496, 0.544, 0.2348, 0.4376, 0.2623, 0.4465, 0.1735, 0.5469, 0.1735, 0.5469, 0.2623, 0.4465, 0.2865, 0.4572, 0.2068, 0.5466, 0.2068, 0.5466, 0.2865, 0.4572, 0.309, 0.4691, 0.2643, 0.5348, 0.1555, 0.6385, 0.2068, 0.5466, 0.2643, 0.5348, 0.2189, 0.6222, 0.1342, 0.7203, 0.1555, 0.6385, 0.2189, 0.6222, 0.1911, 0.7022, 0.1477, 0.7796, 0.1342, 0.7203, 0.1911, 0.7022, 0.1839, 0.7532, 0.1124, 0.8062, 0.09657, 0.739, 0.1342, 0.7203, 0.1477, 0.7796, 0.07759, 0.8336, 0.06895, 0.7568, 0.09657, 0.739, 0.1124, 0.8062, 0.8118, 0.2473, 0.7868, 0.3467, 0.7685, 0.3583, 0.7779, 0.2763, 0.7868, 0.3467, 0.7444, 0.4567, 0.735, 0.4551, 0.7685, 0.3583, 0.7779, 0.2763, 0.7685, 0.3583, 0.7352, 0.3799, 0.7372, 0.3094, 0.7685, 0.3583, 0.735, 0.4551, 0.7117, 0.4634, 0.7352, 0.3799, 0.8992, 0.09054, 0.8485, 0.2152, 0.8118, 0.2473, 0.789, 0.1885, 0.8485, 0.2152, 0.7978, 0.3398, 0.7868, 0.3467, 0.8118, 0.2473, 0.7978, 0.3398, 0.7471, 0.4644, 0.7444, 0.4567, 0.7868, 0.3467, 0.7471, 0.4644, 0.6964, 0.589, 0.6946, 0.5604, 0.7444, 0.4567, 0.7444, 0.4567, 0.6946, 0.5604, 0.6886, 0.5508, 0.735, 0.4551, 0.735, 0.4551, 0.6886, 0.5508, 0.674, 0.5462, 0.7117, 0.4634, 0.7117, 0.4634, 0.674, 0.5462, 0.6539, 0.5446, 0.6668, 0.4906, 0.7352, 0.3799, 0.7117, 0.4634, 0.6668, 0.4906, 0.6765, 0.4181, 0.7372, 0.3094, 0.7352, 0.3799, 0.6765, 0.4181, 0.6778, 0.3499, 0.7046, 0.2698, 0.7372, 0.3094, 0.6778, 0.3499, 0.6687, 0.3081, 0.7437, 0.2305, 0.7779, 0.2763, 0.7372, 0.3094, 0.7046, 0.2698, 0.789, 0.1885, 0.8118, 0.2473, 0.7779, 0.2763, 0.7437, 0.2305])
me_plano_002.update()
me_plano_003 = bpy.data.meshes.new('Plano.003')
me_plano_003.from_pydata([(-0.6833, 0.5421, -0.06436), (-0.1359, 0.5644, -0.06436), (0.347, 0.08485, -0.06436), (0.3794, -0.4337, -0.06436), (-0.409, -0.08065, -0.06436), (-0.6833, 0.5421, -0.1931), (-0.1359, 0.5644, -0.1931), (0.347, 0.08485, -0.1931), (0.5441, -0.6722, -0.1931), (-0.409, -0.08065, -0.1931), (-0.5734, 0.5625, -0.05497), (-0.4092, 0.5725, -0.05026), (-0.249, 0.5736, -0.05497), (-0.03165, 0.4777, -0.05497), (0.108, 0.3437, -0.05026), (0.2484, 0.1983, -0.05497), (0.3752, -0.03364, -0.05497), (0.3965, -0.1925, -0.05026), (0.3993, -0.342, -0.05497), (0.2351, -0.3927, -0.05497), (0.009285, -0.3015, -0.05026), (-0.233, -0.183, -0.05497), (-0.5071, 0.06324, -0.05497), (-0.6064, 0.2548, -0.05026), (-0.6675, 0.4301, -0.05497), (-0.5734, 0.5625, -0.2025), (-0.4092, 0.5725, -0.2072), (-0.249, 0.5736, -0.2025), (-0.03165, 0.4777, -0.2025), (0.108, 0.3437, -0.2072), (0.2484, 0.1983, -0.2025), (0.54, -0.2721, -0.2025), (0.5613, -0.431, -0.2072), (0.5641, -0.5805, -0.2025), (0.3999, -0.6312, -0.2025), (0.009285, -0.3015, -0.2072), (-0.233, -0.183, -0.2025), (-0.5071, 0.06324, -0.2025), (-0.6064, 0.2548, -0.2072), (-0.6675, 0.4301, -0.2025), (-0.7566, 0.5954, -0.09054), (-0.7925, 0.6217, -0.1287), (-0.7566, 0.5954, -0.1669), (-0.1314, 0.6104, -0.1669), (-0.1284, 0.6322, -0.1287), (-0.1314, 0.6104, -0.09054), (0.6157, -0.7492, -0.09054), (0.6519, -0.7874, -0.1287), (0.6157, -0.7492, -0.1669), (-0.454, -0.1051, -0.1669), (-0.4766, -0.1169, -0.1287), (-0.454, -0.1051, -0.09054), (0.3892, 0.08707, -0.1669), (0.4086, 0.08894, -0.1287), (0.3892, 0.08707, -0.09054), (-0.1004, 0.1354, -0.01859), (-0.4892, 0.404, -0.0348), (-0.2912, 0.398, -0.02774), (-0.1356, 0.432, -0.0348), (0.02737, 0.2568, -0.02774), (0.2163, 0.09052, -0.0348), (0.1939, -0.06023, -0.02774), (0.2051, -0.2373, -0.0348), (-0.04176, -0.1176, -0.02774), (-0.2983, -0.01227, -0.0348), (-0.3901, 0.2, -0.02774), (-0.1004, 0.1354, -0.2389), (-0.4892, 0.404, -0.2227), (-0.3901, 0.2, -0.2297), (-0.2983, -0.01227, -0.2227), (-0.04176, -0.1176, -0.2297), (0.2051, -0.2373, -0.2227), (0.1939, -0.06023, -0.2297), (0.2163, 0.09052, -0.2227), (0.02737, 0.2568, -0.2297), (-0.1356, 0.432, -0.2227), (-0.2912, 0.398, -0.2297), (-0.3011, 0.6618, -0.08803), (-0.4803, 0.6788, -0.08584), (-0.6446, 0.6612, -0.08803), (-0.3138, 0.692, -0.1287), (-0.5045, 0.7149, -0.1287), (-0.675, 0.6956, -0.1287), (-0.3011, 0.6618, -0.1694), (-0.4803, 0.6788, -0.1716), (-0.6446, 0.6612, -0.1694), (-0.2198, -0.2768, -0.08803), (0.04154, -0.4151, -0.08584), (0.4456, -0.7399, -0.08803), (-0.2236, -0.3052, -0.1287), (0.05231, -0.4534, -0.1287), (0.4692, -0.7808, -0.1287), (-0.2198, -0.2768, -0.1694), (0.04154, -0.4151, -0.1716), (0.4456, -0.7399, -0.1694), (0.2825, 0.2507, -0.08803), (0.1568, 0.3973, -0.08584), (0.01906, 0.5204, -0.08803), (0.2979, 0.2651, -0.1287), (0.1733, 0.4153, -0.1287), (0.03328, 0.5388, -0.1287), (0.2825, 0.2507, -0.1694), (0.1568, 0.3973, -0.1716), (0.01906, 0.5204, -0.1694), (-0.7865, 0.4666, -0.08803), (-0.7406, 0.2894, -0.08584), (-0.6281, 0.08958, -0.08803), (-0.8295, 0.4847, -0.1287), (-0.7857, 0.3009, -0.1287), (-0.6671, 0.09266, -0.1287), (-0.7865, 0.4666, -0.1694), (-0.7406, 0.2894, -0.1716), (-0.6281, 0.08958, -0.1694), (0.6878, -0.6638, -0.08803), (0.6855, -0.5118, -0.08584), (0.6358, -0.3313, -0.08803), (0.732, -0.698, -0.1287), (0.7275, -0.5392, -0.1287), (0.6673, -0.3462, -0.1287), (0.6878, -0.6638, -0.1694), (0.6855, -0.5118, -0.1716), (0.6358, -0.3313, -0.1694)], [], [(56, 57, 55, 65), (58, 59, 55, 57), (60, 61, 55, 59), (62, 63, 55, 61), (64, 65, 55, 63), (0, 10, 56, 24), (10, 11, 57, 56), (24, 56, 65, 23), (1, 13, 58, 12), (13, 14, 59, 58), (12, 58, 57, 11), (2, 16, 60, 15), (16, 17, 61, 60), (15, 60, 59, 14), (3, 19, 62, 18), (19, 20, 63, 62), (18, 62, 61, 17), (4, 22, 64, 21), (22, 23, 65, 64), (21, 64, 63, 20), (67, 68, 66, 76), (69, 70, 66, 68), (71, 72, 66, 70), (73, 74, 66, 72), (75, 76, 66, 74), (5, 39, 67, 25), (39, 38, 68, 67), (25, 67, 76, 26), (9, 36, 69, 37), (36, 35, 70, 69), (37, 69, 68, 38), (8, 33, 71, 34), (33, 32, 72, 71), (34, 71, 70, 35), (7, 30, 73, 31), (30, 29, 74, 73), (31, 73, 72, 32), (6, 27, 75, 28), (27, 26, 76, 75), (28, 75, 74, 29), (77, 78, 81, 80), (78, 79, 82, 81), (80, 81, 84, 83), (81, 82, 85, 84), (1, 12, 77, 45), (12, 11, 78, 77), (11, 10, 79, 78), (10, 0, 40, 79), (79, 40, 41, 82), (82, 41, 42, 85), (85, 42, 5, 25), (84, 85, 25, 26), (83, 84, 26, 27), (43, 83, 27, 6), (44, 80, 83, 43), (45, 77, 80, 44), (86, 87, 90, 89), (87, 88, 91, 90), (89, 90, 93, 92), (90, 91, 94, 93), (4, 21, 86, 51), (21, 20, 87, 86), (20, 19, 88, 87), (19, 3, 46, 88), (88, 46, 47, 91), (91, 47, 48, 94), (94, 48, 8, 34), (93, 94, 34, 35), (92, 93, 35, 36), (49, 92, 36, 9), (50, 89, 92, 49), (51, 86, 89, 50), (95, 96, 99, 98), (96, 97, 100, 99), (98, 99, 102, 101), (99, 100, 103, 102), (2, 15, 95, 54), (15, 14, 96, 95), (14, 13, 97, 96), (13, 1, 45, 97), (97, 45, 44, 100), (100, 44, 43, 103), (103, 43, 6, 28), (102, 103, 28, 29), (101, 102, 29, 30), (52, 101, 30, 7), (53, 98, 101, 52), (54, 95, 98, 53), (104, 105, 108, 107), (105, 106, 109, 108), (107, 108, 111, 110), (108, 109, 112, 111), (0, 24, 104, 40), (24, 23, 105, 104), (23, 22, 106, 105), (22, 4, 51, 106), (106, 51, 50, 109), (109, 50, 49, 112), (112, 49, 9, 37), (111, 112, 37, 38), (110, 111, 38, 39), (42, 110, 39, 5), (41, 107, 110, 42), (40, 104, 107, 41), (113, 114, 117, 116), (114, 115, 118, 117), (116, 117, 120, 119), (117, 118, 121, 120), (3, 18, 113, 46), (18, 17, 114, 113), (17, 16, 115, 114), (16, 2, 54, 115), (115, 54, 53, 118), (118, 53, 52, 121), (121, 52, 7, 31), (120, 121, 31, 32), (119, 120, 32, 33), (48, 119, 33, 8), (47, 116, 119, 48), (46, 113, 116, 47)])
_uv = me_plano_003.uv_layers.new(name='MapaUV')
_uv.uv.foreach_set('vector', [0.1917, 0.7495, 0.3306, 0.7353, 0.4498, 0.5677, 0.258, 0.6124, 0.4415, 0.751, 0.5301, 0.647, 0.4498, 0.5677, 0.3306, 0.7353, 0.6362, 0.5524, 0.6396, 0.4422, 0.4498, 0.5677, 0.5301, 0.647, 0.6716, 0.3112, 0.4907, 0.4017, 0.4498, 0.5677, 0.6396, 0.4422, 0.308, 0.4743, 0.258, 0.6124, 0.4498, 0.5677, 0.4907, 0.4017, 0.0, 0.8964, 0.1213, 0.8829, 0.1917, 0.7495, 0.04209, 0.7773, 0.1213, 0.8829, 0.2426, 0.8694, 0.3306, 0.7353, 0.1917, 0.7495, 0.04209, 0.7773, 0.1917, 0.7495, 0.258, 0.6124, 0.08417, 0.6582, 0.4852, 0.8425, 0.538, 0.7791, 0.4415, 0.751, 0.3639, 0.856, 0.538, 0.7791, 0.5908, 0.7158, 0.5301, 0.647, 0.4415, 0.751, 0.3639, 0.856, 0.4415, 0.751, 0.3306, 0.7353, 0.2426, 0.8694, 0.6964, 0.589, 0.7471, 0.4644, 0.6362, 0.5524, 0.6436, 0.6524, 0.7471, 0.4644, 0.7978, 0.3398, 0.6396, 0.4422, 0.6362, 0.5524, 0.6436, 0.6524, 0.6362, 0.5524, 0.5301, 0.647, 0.5908, 0.7158, 0.8992, 0.09054, 0.7165, 0.1729, 0.6716, 0.3112, 0.8485, 0.2152, 0.7165, 0.1729, 0.5338, 0.2553, 0.4907, 0.4017, 0.6716, 0.3112, 0.8485, 0.2152, 0.6716, 0.3112, 0.6396, 0.4422, 0.7978, 0.3398, 0.1683, 0.42, 0.1263, 0.5391, 0.308, 0.4743, 0.3511, 0.3377, 0.1263, 0.5391, 0.08417, 0.6582, 0.258, 0.6124, 0.308, 0.4743, 0.3511, 0.3377, 0.308, 0.4743, 0.4907, 0.4017, 0.5338, 0.2553, 0.2724, 0.6902, 0.3176, 0.5972, 0.4498, 0.5677, 0.3628, 0.6875, 0.3595, 0.5003, 0.4766, 0.4523, 0.4498, 0.5677, 0.3176, 0.5972, 0.5892, 0.3977, 0.584, 0.4784, 0.4498, 0.5677, 0.4766, 0.4523, 0.5943, 0.5472, 0.5081, 0.6231, 0.4498, 0.5677, 0.584, 0.4784, 0.4337, 0.703, 0.3628, 0.6875, 0.4498, 0.5677, 0.5081, 0.6231, 0.1839, 0.7532, 0.1911, 0.7022, 0.2724, 0.6902, 0.234, 0.7625, 0.1911, 0.7022, 0.2189, 0.6222, 0.3176, 0.5972, 0.2724, 0.6902, 0.234, 0.7625, 0.2724, 0.6902, 0.3628, 0.6875, 0.3089, 0.7671, 0.309, 0.4691, 0.3893, 0.4224, 0.3595, 0.5003, 0.2643, 0.5348, 0.3893, 0.4224, 0.4998, 0.3684, 0.4766, 0.4523, 0.3595, 0.5003, 0.2643, 0.5348, 0.3595, 0.5003, 0.3176, 0.5972, 0.2189, 0.6222, 0.6687, 0.3081, 0.6778, 0.3499, 0.5892, 0.3977, 0.6029, 0.3268, 0.6778, 0.3499, 0.6765, 0.4181, 0.584, 0.4784, 0.5892, 0.3977, 0.6029, 0.3268, 0.5892, 0.3977, 0.4766, 0.4523, 0.4998, 0.3684, 0.6539, 0.5446, 0.6089, 0.5964, 0.5943, 0.5472, 0.6668, 0.4906, 0.6089, 0.5964, 0.5449, 0.6627, 0.5081, 0.6231, 0.5943, 0.5472, 0.6668, 0.4906, 0.5943, 0.5472, 0.584, 0.4784, 0.6765, 0.4181, 0.4336, 0.7634, 0.382, 0.7676, 0.4337, 0.703, 0.4812, 0.7238, 0.382, 0.7676, 0.3089, 0.7671, 0.3628, 0.6875, 0.4337, 0.703, 0.4812, 0.7238, 0.4337, 0.703, 0.5081, 0.6231, 0.5449, 0.6627, 0.3548, 0.8467, 0.2473, 0.8608, 0.2567, 0.8457, 0.3518, 0.8333, 0.2473, 0.8608, 0.1467, 0.8615, 0.1707, 0.8396, 0.2567, 0.8457, 0.3518, 0.8333, 0.2567, 0.8457, 0.2754, 0.8173, 0.3582, 0.8093, 0.2567, 0.8457, 0.1707, 0.8396, 0.1994, 0.8096, 0.2754, 0.8173, 0.4852, 0.8425, 0.3639, 0.856, 0.3548, 0.8467, 0.4532, 0.8184, 0.3639, 0.856, 0.2426, 0.8694, 0.2473, 0.8608, 0.3548, 0.8467, 0.2426, 0.8694, 0.1213, 0.8829, 0.1467, 0.8615, 0.2473, 0.8608, 0.1213, 0.8829, 0.0, 0.8964, 0.07759, 0.8336, 0.1467, 0.8615, 0.1467, 0.8615, 0.07759, 0.8336, 0.1124, 0.8062, 0.1707, 0.8396, 0.1707, 0.8396, 0.1124, 0.8062, 0.1477, 0.7796, 0.1994, 0.8096, 0.1994, 0.8096, 0.1477, 0.7796, 0.1839, 0.7532, 0.234, 0.7625, 0.2754, 0.8173, 0.1994, 0.8096, 0.234, 0.7625, 0.3089, 0.7671, 0.3582, 0.8093, 0.2754, 0.8173, 0.3089, 0.7671, 0.382, 0.7676, 0.4363, 0.7857, 0.3582, 0.8093, 0.382, 0.7676, 0.4336, 0.7634, 0.4421, 0.8046, 0.3518, 0.8333, 0.3582, 0.8093, 0.4363, 0.7857, 0.4532, 0.8184, 0.3548, 0.8467, 0.3518, 0.8333, 0.4421, 0.8046, 0.3713, 0.3452, 0.5296, 0.2665, 0.524, 0.284, 0.3857, 0.3566, 0.5296, 0.2665, 0.6812, 0.2057, 0.6525, 0.2367, 0.524, 0.284, 0.3857, 0.3566, 0.524, 0.284, 0.5151, 0.3146, 0.3943, 0.3784, 0.524, 0.284, 0.6525, 0.2367, 0.626, 0.2745, 0.5151, 0.3146, 0.1683, 0.42, 0.3511, 0.3377, 0.3713, 0.3452, 0.2348, 0.4376, 0.3511, 0.3377, 0.5338, 0.2553, 0.5296, 0.2665, 0.3713, 0.3452, 0.5338, 0.2553, 0.7165, 0.1729, 0.6812, 0.2057, 0.5296, 0.2665, 0.7165, 0.1729, 0.8992, 0.09054, 0.789, 0.1885, 0.6812, 0.2057, 0.6812, 0.2057, 0.789, 0.1885, 0.7437, 0.2305, 0.6525, 0.2367, 0.6525, 0.2367, 0.7437, 0.2305, 0.7046, 0.2698, 0.626, 0.2745, 0.626, 0.2745, 0.7046, 0.2698, 0.6687, 0.3081, 0.6029, 0.3268, 0.5151, 0.3146, 0.626, 0.2745, 0.6029, 0.3268, 0.4998, 0.3684, 0.3943, 0.3784, 0.5151, 0.3146, 0.4998, 0.3684, 0.3893, 0.4224, 0.2865, 0.4572, 0.3943, 0.3784, 0.3893, 0.4224, 0.309, 0.4691, 0.2623, 0.4465, 0.3857, 0.3566, 0.3943, 0.3784, 0.2865, 0.4572, 0.2348, 0.4376, 0.3713, 0.3452, 0.3857, 0.3566, 0.2623, 0.4465, 0.6423, 0.6425, 0.5873, 0.7106, 0.5808, 0.7025, 0.6371, 0.6333, 0.5873, 0.7106, 0.5272, 0.7706, 0.5175, 0.7602, 0.5808, 0.7025, 0.6371, 0.6333, 0.5808, 0.7025, 0.5679, 0.6881, 0.6252, 0.6211, 0.5808, 0.7025, 0.5175, 0.7602, 0.5051, 0.7444, 0.5679, 0.6881, 0.6964, 0.589, 0.6436, 0.6524, 0.6423, 0.6425, 0.6946, 0.5604, 0.6436, 0.6524, 0.5908, 0.7158, 0.5873, 0.7106, 0.6423, 0.6425, 0.5908, 0.7158, 0.538, 0.7791, 0.5272, 0.7706, 0.5873, 0.7106, 0.538, 0.7791, 0.4852, 0.8425, 0.4532, 0.8184, 0.5272, 0.7706, 0.5272, 0.7706, 0.4532, 0.8184, 0.4421, 0.8046, 0.5175, 0.7602, 0.5175, 0.7602, 0.4421, 0.8046, 0.4363, 0.7857, 0.5051, 0.7444, 0.5051, 0.7444, 0.4363, 0.7857, 0.4336, 0.7634, 0.4812, 0.7238, 0.5679, 0.6881, 0.5051, 0.7444, 0.4812, 0.7238, 0.5449, 0.6627, 0.6252, 0.6211, 0.5679, 0.6881, 0.5449, 0.6627, 0.6089, 0.5964, 0.674, 0.5462, 0.6252, 0.6211, 0.6089, 0.5964, 0.6539, 0.5446, 0.6886, 0.5508, 0.6371, 0.6333, 0.6252, 0.6211, 0.674, 0.5462, 0.6946, 0.5604, 0.6423, 0.6425, 0.6371, 0.6333, 0.6886, 0.5508, 0.06895, 0.7568, 0.09804, 0.654, 0.1191, 0.6481, 0.09657, 0.739, 0.09804, 0.654, 0.1496, 0.544, 0.1735, 0.5469, 0.1191, 0.6481, 0.09657, 0.739, 0.1191, 0.6481, 0.1555, 0.6385, 0.1342, 0.7203, 0.1191, 0.6481, 0.1735, 0.5469, 0.2068, 0.5466, 0.1555, 0.6385, 0.0, 0.8964, 0.04209, 0.7773, 0.06895, 0.7568, 0.07759, 0.8336, 0.04209, 0.7773, 0.08417, 0.6582, 0.09804, 0.654, 0.06895, 0.7568, 0.08417, 0.6582, 0.1263, 0.5391, 0.1496, 0.544, 0.09804, 0.654, 0.1263, 0.5391, 0.1683, 0.42, 0.2348, 0.4376, 0.1496, 0.544, 0.1496, 0.544, 0.2348, 0.4376, 0.2623, 0.4465, 0.1735, 0.5469, 0.1735, 0.5469, 0.2623, 0.4465, 0.2865, 0.4572, 0.2068, 0.5466, 0.2068, 0.5466, 0.2865, 0.4572, 0.309, 0.4691, 0.2643, 0.5348, 0.1555, 0.6385, 0.2068, 0.5466, 0.2643, 0.5348, 0.2189, 0.6222, 0.1342, 0.7203, 0.1555, 0.6385, 0.2189, 0.6222, 0.1911, 0.7022, 0.1477, 0.7796, 0.1342, 0.7203, 0.1911, 0.7022, 0.1839, 0.7532, 0.1124, 0.8062, 0.09657, 0.739, 0.1342, 0.7203, 0.1477, 0.7796, 0.07759, 0.8336, 0.06895, 0.7568, 0.09657, 0.739, 0.1124, 0.8062, 0.8118, 0.2473, 0.7868, 0.3467, 0.7685, 0.3583, 0.7779, 0.2763, 0.7868, 0.3467, 0.7444, 0.4567, 0.735, 0.4551, 0.7685, 0.3583, 0.7779, 0.2763, 0.7685, 0.3583, 0.7352, 0.3799, 0.7372, 0.3094, 0.7685, 0.3583, 0.735, 0.4551, 0.7117, 0.4634, 0.7352, 0.3799, 0.8992, 0.09054, 0.8485, 0.2152, 0.8118, 0.2473, 0.789, 0.1885, 0.8485, 0.2152, 0.7978, 0.3398, 0.7868, 0.3467, 0.8118, 0.2473, 0.7978, 0.3398, 0.7471, 0.4644, 0.7444, 0.4567, 0.7868, 0.3467, 0.7471, 0.4644, 0.6964, 0.589, 0.6946, 0.5604, 0.7444, 0.4567, 0.7444, 0.4567, 0.6946, 0.5604, 0.6886, 0.5508, 0.735, 0.4551, 0.735, 0.4551, 0.6886, 0.5508, 0.674, 0.5462, 0.7117, 0.4634, 0.7117, 0.4634, 0.674, 0.5462, 0.6539, 0.5446, 0.6668, 0.4906, 0.7352, 0.3799, 0.7117, 0.4634, 0.6668, 0.4906, 0.6765, 0.4181, 0.7372, 0.3094, 0.7352, 0.3799, 0.6765, 0.4181, 0.6778, 0.3499, 0.7046, 0.2698, 0.7372, 0.3094, 0.6778, 0.3499, 0.6687, 0.3081, 0.7437, 0.2305, 0.7779, 0.2763, 0.7372, 0.3094, 0.7046, 0.2698, 0.789, 0.1885, 0.8118, 0.2473, 0.7779, 0.2763, 0.7437, 0.2305])
me_plano_003.update()
me_cubo_005 = bpy.data.meshes.new('Cubo.005')
me_cubo_005.from_pydata([(-1.0, -1.0, -1.0), (-1.0, -1.0, 1.0), (-1.0, 1.0, -1.0), (-1.0, 1.0, 1.0), (1.0, -1.0, -1.0), (1.0, -1.0, 1.0), (1.0, 1.0, -1.0), (1.0, 1.0, 1.0), (-0.4554, -4.27, -1.138), (-0.4554, -4.27, -0.2269), (0.4554, -4.27, -0.2269), (0.4554, -4.27, -1.138)], [], [(0, 1, 3, 2), (2, 3, 7, 6), (6, 7, 5, 4), (4, 5, 10, 11), (2, 6, 4, 0), (7, 3, 1, 5), (11, 10, 9, 8), (1, 0, 8, 9), (0, 4, 11, 8), (5, 1, 9, 10)])
me_cubo_005.polygons.foreach_set('use_smooth', [True] * 10)
_uv = me_cubo_005.uv_layers.new(name='MapaUV')
_uv.uv.foreach_set('vector', [0.375, 0.0, 0.625, 0.0, 0.625, 0.25, 0.375, 0.25, 0.375, 0.25, 0.625, 0.25, 0.625, 0.5, 0.375, 0.5, 0.375, 0.5, 0.625, 0.5, 0.625, 0.75, 0.375, 0.75, 0.375, 0.75, 0.625, 0.75, 0.625, 0.75, 0.375, 0.75, 0.125, 0.5, 0.375, 0.5, 0.375, 0.75, 0.125, 0.75, 0.625, 0.5, 0.875, 0.5, 0.875, 0.75, 0.625, 0.75, 0.375, 0.75, 0.625, 0.75, 0.625, 1.0, 0.375, 1.0, 0.625, 0.0, 0.375, 0.0, 0.375, 0.0, 0.625, 0.0, 0.125, 0.75, 0.375, 0.75, 0.375, 0.75, 0.125, 0.75, 0.625, 0.75, 0.875, 0.75, 0.875, 0.75, 0.625, 0.75])
me_cubo_005.update()
me_cubo_006 = bpy.data.meshes.new('Cubo.006')
me_cubo_006.from_pydata([(0.3931, 0.3931, -1.37e-09), (0.3931, -0.3931, -1.37e-09), (4.494e-09, 0.5414, 0.07406), (0.2148, 0.5042, 5.237e-09), (0.5042, 0.2148, -5.574e-09), (0.5414, -1.111e-08, 4.035e-09), (0.5042, -0.2148, 5.237e-09), (0.2148, -0.6069, -5.574e-09), (-7.518e-09, -0.8069, 3.435e-09), (0.3859, 0.3859, 0.05812), (0.3859, -0.3859, 0.05812), (1.574e-09, 0.5301, 0.1393), (0.2115, 0.4938, 0.06195), (0.4938, 0.2115, 0.06195), (0.5301, -7.458e-09, 0.06527), (0.4938, -0.2115, 0.06195), (0.2115, -0.5966, 0.06195), (-4.598e-09, -0.7956, 0.06527)], [], [(1, 10, 16, 7), (7, 16, 17, 8), (6, 15, 10, 1), (0, 9, 13, 4), (5, 14, 15, 6), (4, 13, 14, 5), (3, 12, 9, 0), (2, 11, 12, 3)])
me_cubo_006.polygons.foreach_set('use_smooth', [True] * 8)
_uv = me_cubo_006.uv_layers.new(name='MapaUV')
_uv.uv.foreach_set('vector', [0.5, 0.75, 0.519, 0.75, 0.519, 0.8125, 0.5, 0.8125, 0.5, 0.8125, 0.519, 0.8125, 0.519, 0.875, 0.5, 0.875, 0.5, 0.6875, 0.519, 0.6875, 0.519, 0.75, 0.5, 0.75, 0.5, 0.5, 0.519, 0.5, 0.519, 0.5625, 0.5, 0.5625, 0.5, 0.625, 0.519, 0.625, 0.519, 0.6875, 0.5, 0.6875, 0.5, 0.5625, 0.519, 0.5625, 0.519, 0.625, 0.5, 0.625, 0.5, 0.4375, 0.519, 0.4375, 0.519, 0.5, 0.5, 0.5, 0.5, 0.375, 0.519, 0.375, 0.519, 0.4375, 0.5, 0.4375])
me_cubo_006.update()

# ---- objects
ob_light = bpy.data.objects.new('Light', light_light)
ob_camera = bpy.data.objects.new('Camera', cam_camera)
ob_cubo = bpy.data.objects.new('Cubo', me_cubo_004)
ob_plano = bpy.data.objects.new('Plano', me_plano)
ob_plano_001 = bpy.data.objects.new('Plano.001', me_plano_001)
ob_plano_002 = bpy.data.objects.new('Plano.002', me_plano_002)
ob_plano_003 = bpy.data.objects.new('Plano.003', me_plano_003)
ob_cubo_001 = bpy.data.objects.new('Cubo.001', me_cubo_005)
ob_cubo_002 = bpy.data.objects.new('Cubo.002', me_cubo_006)

# ---- transforms, parenting, visibility, modifiers, constraints
ob_light.location = (4.076, 1.005, 5.904)
ob_light.rotation_euler = (0.6503, 0.05522, 1.866)
ob_light.lock_rotations_4d = False
ob_light.empty_display_type = 'ARROWS'
ob_light.color = (0.0, 0.0, 0.0, 0.0)
ob_light.lineart.crease_threshold = 0.0
ob_camera.location = (7.359, -6.926, 4.958)
ob_camera.rotation_euler = (1.109, 0.0, 0.8149)
ob_camera.lock_rotations_4d = False
ob_camera.empty_display_type = 'ARROWS'
ob_camera.color = (0.0, 0.0, 0.0, 0.0)
ob_camera.display_type = 'WIRE'
ob_camera.lineart.crease_threshold = 0.0
ob_cubo.location = (0.0, 0.0, 0.0)
ob_cubo.scale = (1.048, 1.048, 0.5505)
_m = ob_cubo.modifiers.new('Simetrizar', 'MIRROR')
_m.use_mirror_merge = False
ob_plano.location = (0.8055, -0.07732, 0.0)
ob_plano.rotation_euler = (0.0, -0.0, 0.05432)
ob_plano.scale = (0.4022, 0.4022, 0.5424)
ob_plano_001.location = (-0.7956, -0.1011, 0.0)
ob_plano_001.rotation_euler = (0.0, -0.0, 4.655)
ob_plano_001.scale = (0.4022, 0.4022, 0.5424)
ob_plano_002.location = (-0.3763, -0.7167, 0.0)
ob_plano_002.rotation_euler = (0.0, -0.0, 1.304)
ob_plano_002.scale = (0.3945, 0.2742, 0.5424)
ob_plano_003.location = (0.3644, -0.7283, 0.0)
ob_plano_003.rotation_euler = (0.0, -0.0, -3.139)
ob_plano_003.scale = (0.3242, 0.3242, 0.4372)
ob_cubo_001.location = (0.0, 0.8955, 0.0)
ob_cubo_001.scale = (0.1912, 0.1445, 0.1044)
_m = ob_cubo_001.modifiers.new('Subdivisión', 'SUBSURF')
_m.levels = 3
_m.render_levels = 3
_m.show_only_control_edges = False
ob_cubo_002.location = (0.0, 0.0, 0.0)
ob_cubo_002.scale = (1.099, 1.099, 0.5777)
_m = ob_cubo_002.modifiers.new('Simetrizar', 'MIRROR')
_m.use_mirror_merge = False
_m = ob_cubo_002.modifiers.new('Solidificar', 'SOLIDIFY')
_m.thickness = 0.04

# ---- collection membership
col_collection.objects.link(ob_light)
col_collection.objects.link(ob_camera)
col_collection.objects.link(ob_cubo)
col_collection.objects.link(ob_plano)
col_collection.objects.link(ob_plano_001)
col_collection.objects.link(ob_plano_002)
col_collection.objects.link(ob_plano_003)
col_collection.objects.link(ob_cubo_001)
col_collection.objects.link(ob_cubo_002)

# ---- scene / render settings (as saved in the file)
scene.camera = ob_camera
scene.frame_start = 1; scene.frame_end = 250; scene.frame_set(1)
scene.render.engine = 'BLENDER_EEVEE_NEXT'
scene.cycles.sampling_pattern = 'TABULATED_SOBOL'
scene.cycles.use_light_tree = False
scene.view_settings.view_transform = 'Filmic'
bpy.context.view_layer.update()
